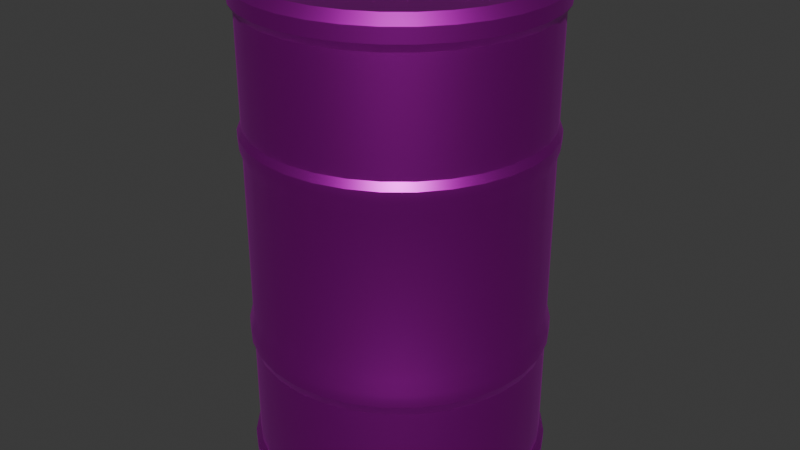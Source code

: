 # Source: rusted_barrel1.blend  (saved by Blender 4.0.36; exported with 4.5.12 LTS)
import bpy
from mathutils import Matrix  # noqa: F401  (used for matrix-valued properties, if any)

bpy.ops.wm.read_factory_settings(use_empty=True)
scene = bpy.context.scene
scene.name = 'Scene'

# ---- collections
col_collection = bpy.data.collections.new('Collection'); scene.collection.children.link(col_collection)

# ---- images (referenced by path relative to the original .blend; pixels are not part of the script)
import os
ASSET_DIR = os.environ.get("B2B_ASSET_DIR", "")  # directory of the original .blend (textures are referenced by path, not embedded)
HERE = os.path.dirname(os.path.abspath(__file__))  # packed textures are extracted next to this script under _unpacked/

def load_image(name, relpath, width, height, colorspace="sRGB"):
    """Load a texture the original file referenced (path relative to the .blend, or extracted next to this script)."""
    p = next((c for c in (os.path.join(HERE, relpath), os.path.join(ASSET_DIR, relpath)) if relpath and os.path.exists(c)), "")
    if p:
        img = bpy.data.images.load(p, check_existing=True)
        img.name = name
    else:  # same state as the original file: an image datablock whose file is absent (Cycles renders it pink)
        img = bpy.data.images.new(name, width, height)
        img.source = "FILE"
        img.filepath = "//" + (relpath or name)
    img.colorspace_settings.name = colorspace
    return img
img_barrel_texture1223_png = load_image('barrel texture1223.png', 'barrel texture1223.png', 1024, 1024, 'sRGB')

# ---- materials (node trees are filled in below, after node groups)
mat_material_001 = bpy.data.materials.new('Material.001')
mat_material_001.use_transparent_shadow = False

# ---- node groups
ng_auto_smooth = bpy.data.node_groups.new('Auto Smooth', 'GeometryNodeTree')
_s = ng_auto_smooth.interface.new_socket(name='Geometry', in_out='OUTPUT', socket_type='NodeSocketGeometry')
_s = ng_auto_smooth.interface.new_socket(name='Geometry', in_out='INPUT', socket_type='NodeSocketGeometry')
_s = ng_auto_smooth.interface.new_socket(name='Angle', in_out='INPUT', socket_type='NodeSocketFloat')
_s.subtype = 'ANGLE'
_s.min_value = 0.0
_s.max_value = 3.142
ng_auto_smooth.is_modifier = True
_N = ng_auto_smooth.nodes; _L = ng_auto_smooth.links
n0 = _N.new('NodeGroupOutput'); n0.name = 'Group Output'; n0.location = (480, -100)
n1 = _N.new('NodeGroupInput'); n1.name = 'Group Input'; n1.location = (-420, -300)
n2 = _N.new('NodeGroupInput'); n2.name = 'Group Input.001'; n2.location = (-60, -100)
n3 = _N.new('GeometryNodeSetShadeSmooth'); n3.name = 'Set Shade Smooth'; n3.location = (120, -100)
n3.domain = 'EDGE'
n4 = _N.new('GeometryNodeSetShadeSmooth'); n4.name = 'Set Shade Smooth.001'; n4.location = (300, -100)
n5 = _N.new('GeometryNodeInputMeshEdgeAngle'); n5.name = 'Edge Angle'; n5.location = (-420, -220)
n6 = _N.new('GeometryNodeInputEdgeSmooth'); n6.name = 'Is Edge Smooth'; n6.location = (-60, -160)
n7 = _N.new('GeometryNodeInputShadeSmooth'); n7.name = 'Is Face Smooth'; n7.location = (-240, -340)
n8 = _N.new('FunctionNodeBooleanMath'); n8.name = 'Boolean Math'; n8.location = (-60, -220)
n9 = _N.new('FunctionNodeCompare'); n9.name = 'Compare'; n9.location = (-240, -180)
n9.operation = 'LESS_EQUAL'
_L.new(n5.outputs[0], n9.inputs[0])
_L.new(n4.outputs[0], n0.inputs[0])
_L.new(n1.outputs[1], n9.inputs[1])
_L.new(n9.outputs[0], n8.inputs[0])
_L.new(n7.outputs[0], n8.inputs[1])
_L.new(n2.outputs[0], n3.inputs[0])
_L.new(n6.outputs[0], n3.inputs[1])
_L.new(n3.outputs[0], n4.inputs[0])
_L.new(n8.outputs[0], n3.inputs[2])
n0.is_active_output = True

# ---- material node trees
mat_material_001.use_nodes = True; mat_material_001.node_tree.nodes.clear()
_N = mat_material_001.node_tree.nodes; _L = mat_material_001.node_tree.links
n0 = _N.new('ShaderNodeBsdfPrincipled'); n0.name = 'Principled BSDF'; n0.location = (10, 300)
n0.inputs[1].default_value = 2.0
n0.inputs[2].default_value = 0.4
n0.inputs[3].default_value = 1.45
n1 = _N.new('ShaderNodeOutputMaterial'); n1.name = 'Material Output'; n1.location = (300, 300)
n2 = _N.new('ShaderNodeTexImage'); n2.name = 'Image Texture'; n2.location = (-280, 280)
n2.image = img_barrel_texture1223_png
_L.new(n0.outputs[0], n1.inputs[0])
_L.new(n2.outputs[0], n0.inputs[0])
n1.is_active_output = True

# ---- world
world_world = bpy.data.worlds.new('World'); scene.world = world_world
world_world.use_nodes = True; world_world.node_tree.nodes.clear()
_N = world_world.node_tree.nodes; _L = world_world.node_tree.links
n0 = _N.new('ShaderNodeOutputWorld'); n0.name = 'World Output'; n0.location = (300, 300)
n1 = _N.new('ShaderNodeBackground'); n1.name = 'Background'; n1.location = (10, 300)
n1.inputs[0].default_value = (0.05088, 0.05088, 0.05088, 1.0)
_L.new(n1.outputs[0], n0.inputs[0])
n0.is_active_output = True
world_world.color = (0.05088, 0.05088, 0.05088)
world_world.use_sun_shadow = False
world_world.sun_shadow_jitter_overblur = 0.0

# ---- meshes
me_cylinder = bpy.data.meshes.new('Cylinder')
me_cylinder.from_pydata([(0.0, 1.0, 0.9099), (0.1951, 0.9808, 0.9099), (0.3827, 0.9239, 0.9099), (0.5556, 0.8315, 0.9099), (0.7071, 0.7071, 0.9099), (0.8315, 0.5556, 0.9099), (0.9239, 0.3827, 0.9099), (0.9808, 0.1951, 0.9099), (1.0, 0.0, 0.9099), (0.9808, -0.1951, 0.9099), (0.9239, -0.3827, 0.9099), (0.8315, -0.5556, 0.9099), (0.7071, -0.7071, 0.9099), (0.5556, -0.8315, 0.9099), (0.3827, -0.9239, 0.9099), (0.1951, -0.9808, 0.9099), (0.0, -1.0, 0.9099), (-0.1951, -0.9808, 0.9099), (-0.3827, -0.9239, 0.9099), (-0.5556, -0.8315, 0.9099), (-0.7071, -0.7071, 0.9099), (-0.8315, -0.5556, 0.9099), (-0.9239, -0.3827, 0.9099), (-0.9808, -0.1951, 0.9099), (-1.0, 0.0, 0.9099), (-0.9808, 0.1951, 0.9099), (-0.9239, 0.3827, 0.9099), (-0.8315, 0.5556, 0.9099), (-0.7071, 0.7071, 0.9099), (-0.5556, 0.8315, 0.9099), (-0.3827, 0.9239, 0.9099), (-0.1951, 0.9808, 0.9099), (0.1951, 0.9808, -0.9258), (0.3827, 0.9239, -0.9258), (0.5556, 0.8315, -0.9258), (0.7071, 0.7071, -0.9258), (0.8315, 0.5556, -0.9258), (0.9239, 0.3827, -0.9258), (0.9808, 0.1951, -0.9258), (1.0, 0.0, -0.9258), (0.9808, -0.1951, -0.9258), (0.9239, -0.3827, -0.9258), (0.8315, -0.5556, -0.9258), (0.7071, -0.7071, -0.9258), (0.5556, -0.8315, -0.9258), (0.3827, -0.9239, -0.9258), (0.1951, -0.9808, -0.9258), (0.0, -1.0, -0.9258), (-0.1951, -0.9808, -0.9258), (-0.3827, -0.9239, -0.9258), (-0.5556, -0.8315, -0.9258), (-0.7071, -0.7071, -0.9258), (-0.8315, -0.5556, -0.9258), (-0.9239, -0.3827, -0.9258), (-0.9808, -0.1951, -0.9258), (-1.0, 0.0, -0.9258), (-0.9808, 0.1951, -0.9258), (-0.9239, 0.3827, -0.9258), (-0.8315, 0.5556, -0.9258), (-0.7071, 0.7071, -0.9258), (-0.5556, 0.8315, -0.9258), (-0.3827, 0.9239, -0.9258), (-0.1951, 0.9808, -0.9258), (0.0, 1.0, -0.9258), (3.013e-11, 1.024, 0.3965), (0.1998, 1.005, 0.3965), (0.392, 0.9463, 0.3965), (0.569, 0.8516, 0.3965), (0.7243, 0.7243, 0.3965), (0.8516, 0.569, 0.3965), (0.9463, 0.392, 0.3965), (1.005, 0.1998, 0.3965), (1.024, -1.205e-10, 0.3965), (1.005, -0.1998, 0.3965), (0.9463, -0.392, 0.3965), (0.8516, -0.569, 0.3965), (0.7243, -0.7243, 0.3965), (0.569, -0.8516, 0.3965), (0.392, -0.9463, 0.3965), (0.1998, -1.005, 0.3965), (3.013e-11, -1.024, 0.3965), (-0.1998, -1.005, 0.3965), (-0.392, -0.9463, 0.3965), (-0.569, -0.8516, 0.3965), (-0.7243, -0.7243, 0.3965), (-0.8516, -0.569, 0.3965), (-0.9463, -0.392, 0.3965), (-1.005, -0.1998, 0.3965), (-1.024, -1.205e-10, 0.3965), (-1.005, 0.1998, 0.3965), (-0.9463, 0.392, 0.3965), (-0.8516, 0.569, 0.3965), (-0.7243, 0.7243, 0.3965), (-0.569, 0.8516, 0.3965), (-0.392, 0.9463, 0.3965), (-0.1998, 1.005, 0.3965), (3.013e-11, 1.024, 0.4344), (0.1998, 1.005, 0.4344), (0.392, 0.9463, 0.4344), (0.569, 0.8516, 0.4344), (0.7243, 0.7243, 0.4344), (0.8516, 0.569, 0.4344), (0.9463, 0.392, 0.4344), (1.005, 0.1998, 0.4344), (1.024, -1.205e-10, 0.4344), (1.005, -0.1998, 0.4344), (0.9463, -0.392, 0.4344), (0.8516, -0.569, 0.4344), (0.7243, -0.7243, 0.4344), (0.569, -0.8516, 0.4344), (0.392, -0.9463, 0.4344), (0.1998, -1.005, 0.4344), (3.013e-11, -1.024, 0.4344), (-0.1998, -1.005, 0.4344), (-0.392, -0.9463, 0.4344), (-0.569, -0.8516, 0.4344), (-0.7243, -0.7243, 0.4344), (-0.8516, -0.569, 0.4344), (-0.9463, -0.392, 0.4344), (-1.005, -0.1998, 0.4344), (-1.024, -1.205e-10, 0.4344), (-1.005, 0.1998, 0.4344), (-0.9463, 0.392, 0.4344), (-0.8516, 0.569, 0.4344), (-0.7243, 0.7243, 0.4344), (-0.569, 0.8516, 0.4344), (-0.392, 0.9463, 0.4344), (-0.1998, 1.005, 0.4344), (0.1951, 0.9808, 0.3458), (0.3827, 0.9239, 0.3458), (0.5556, 0.8315, 0.3458), (0.7071, 0.7071, 0.3458), (0.8315, 0.5556, 0.3458), (0.9239, 0.3827, 0.3458), (0.9808, 0.1951, 0.3458), (1.0, 0.0, 0.3458), (0.9808, -0.1951, 0.3458), (0.9239, -0.3827, 0.3458), (0.8315, -0.5556, 0.3458), (0.7071, -0.7071, 0.3458), (0.5556, -0.8315, 0.3458), (0.3827, -0.9239, 0.3458), (0.1951, -0.9808, 0.3458), (0.0, -1.0, 0.3458), (-0.1951, -0.9808, 0.3458), (-0.3827, -0.9239, 0.3458), (-0.5556, -0.8315, 0.3458), (-0.7071, -0.7071, 0.3458), (-0.8315, -0.5556, 0.3458), (-0.9239, -0.3827, 0.3458), (-0.9808, -0.1951, 0.3458), (-1.0, 0.0, 0.3458), (-0.9808, 0.1951, 0.3458), (-0.9239, 0.3827, 0.3458), (-0.8315, 0.5556, 0.3458), (-0.7071, 0.7071, 0.3458), (-0.5556, 0.8315, 0.3458), (-0.3827, 0.9239, 0.3458), (-0.1951, 0.9808, 0.3458), (0.0, 1.0, 0.3458), (0.1998, 1.005, -0.3867), (0.392, 0.9463, -0.3867), (0.569, 0.8516, -0.3867), (0.7243, 0.7243, -0.3867), (0.8516, 0.569, -0.3867), (0.9463, 0.392, -0.3867), (1.005, 0.1998, -0.3867), (1.024, -1.205e-10, -0.3867), (1.005, -0.1998, -0.3867), (0.9463, -0.392, -0.3867), (0.8516, -0.569, -0.3867), (0.7243, -0.7243, -0.3867), (0.569, -0.8516, -0.3867), (0.392, -0.9463, -0.3867), (0.1998, -1.005, -0.3867), (3.013e-11, -1.024, -0.3867), (-0.1998, -1.005, -0.3867), (-0.392, -0.9463, -0.3867), (-0.569, -0.8516, -0.3867), (-0.7243, -0.7243, -0.3867), (-0.8516, -0.569, -0.3867), (-0.9463, -0.392, -0.3867), (-1.005, -0.1998, -0.3867), (-1.024, -1.205e-10, -0.3867), (-1.005, 0.1998, -0.3867), (-0.9463, 0.392, -0.3867), (-0.8516, 0.569, -0.3867), (-0.7243, 0.7243, -0.3867), (-0.569, 0.8516, -0.3867), (-0.392, 0.9463, -0.3867), (-0.1998, 1.005, -0.3867), (3.013e-11, 1.024, -0.3867), (0.1998, 1.005, -0.4394), (0.392, 0.9463, -0.4394), (0.569, 0.8516, -0.4394), (0.7243, 0.7243, -0.4394), (0.8516, 0.569, -0.4394), (0.9463, 0.392, -0.4394), (1.005, 0.1998, -0.4394), (1.024, -1.205e-10, -0.4394), (1.005, -0.1998, -0.4394), (0.9463, -0.392, -0.4394), (0.8516, -0.569, -0.4394), (0.7243, -0.7243, -0.4394), (0.569, -0.8516, -0.4394), (0.392, -0.9463, -0.4394), (0.1998, -1.005, -0.4394), (3.013e-11, -1.024, -0.4394), (-0.1998, -1.005, -0.4394), (-0.392, -0.9463, -0.4394), (-0.569, -0.8516, -0.4394), (-0.7243, -0.7243, -0.4394), (-0.8516, -0.569, -0.4394), (-0.9463, -0.392, -0.4394), (-1.005, -0.1998, -0.4394), (-1.024, -1.205e-10, -0.4394), (-1.005, 0.1998, -0.4394), (-0.9463, 0.392, -0.4394), (-0.8516, 0.569, -0.4394), (-0.7243, 0.7243, -0.4394), (-0.569, 0.8516, -0.4394), (-0.392, 0.9463, -0.4394), (-0.1998, 1.005, -0.4394), (3.013e-11, 1.024, -0.4394), (0.0, 1.0, -0.3301), (0.1951, 0.9808, -0.3301), (0.3827, 0.9239, -0.3301), (0.5556, 0.8315, -0.3301), (0.7071, 0.7071, -0.3301), (0.8315, 0.5556, -0.3301), (0.9239, 0.3827, -0.3301), (0.9808, 0.1951, -0.3301), (1.0, 0.0, -0.3301), (0.9808, -0.1951, -0.3301), (0.9239, -0.3827, -0.3301), (0.8315, -0.5556, -0.3301), (0.7071, -0.7071, -0.3301), (0.5556, -0.8315, -0.3301), (0.3827, -0.9239, -0.3301), (0.1951, -0.9808, -0.3301), (0.0, -1.0, -0.3301), (-0.1951, -0.9808, -0.3301), (-0.3827, -0.9239, -0.3301), (-0.5556, -0.8315, -0.3301), (-0.7071, -0.7071, -0.3301), (-0.8315, -0.5556, -0.3301), (-0.9239, -0.3827, -0.3301), (-0.9808, -0.1951, -0.3301), (-1.0, 0.0, -0.3301), (-0.9808, 0.1951, -0.3301), (-0.9239, 0.3827, -0.3301), (-0.8315, 0.5556, -0.3301), (-0.7071, 0.7071, -0.3301), (-0.5556, 0.8315, -0.3301), (-0.3827, 0.9239, -0.3301), (-0.1951, 0.9808, -0.3301), (0.1951, 0.9808, -0.4792), (0.3827, 0.9239, -0.4792), (0.5556, 0.8315, -0.4792), (0.7071, 0.7071, -0.4792), (0.8315, 0.5556, -0.4792), (0.9239, 0.3827, -0.4792), (0.9808, 0.1951, -0.4792), (1.0, 0.0, -0.4792), (0.9808, -0.1951, -0.4792), (0.9239, -0.3827, -0.4792), (0.8315, -0.5556, -0.4792), (0.7071, -0.7071, -0.4792), (0.5556, -0.8315, -0.4792), (0.3827, -0.9239, -0.4792), (0.1951, -0.9808, -0.4792), (0.0, -1.0, -0.4792), (-0.1951, -0.9808, -0.4792), (-0.3827, -0.9239, -0.4792), (-0.5556, -0.8315, -0.4792), (-0.7071, -0.7071, -0.4792), (-0.8315, -0.5556, -0.4792), (-0.9239, -0.3827, -0.4792), (-0.9808, -0.1951, -0.4792), (-1.0, 0.0, -0.4792), (-0.9808, 0.1951, -0.4792), (-0.9239, 0.3827, -0.4792), (-0.8315, 0.5556, -0.4792), (-0.7071, 0.7071, -0.4792), (-0.5556, 0.8315, -0.4792), (-0.3827, 0.9239, -0.4792), (-0.1951, 0.9808, -0.4792), (0.0, 1.0, -0.4792), (0.0, 1.0, 0.4661), (0.1951, 0.9808, 0.4661), (0.3827, 0.9239, 0.4661), (0.5556, 0.8315, 0.4661), (0.7071, 0.7071, 0.4661), (0.8315, 0.5556, 0.4661), (0.9239, 0.3827, 0.4661), (0.9808, 0.1951, 0.4661), (1.0, 0.0, 0.4661), (0.9808, -0.1951, 0.4661), (0.9239, -0.3827, 0.4661), (0.8315, -0.5556, 0.4661), (0.7071, -0.7071, 0.4661), (0.5556, -0.8315, 0.4661), (0.3827, -0.9239, 0.4661), (0.1951, -0.9808, 0.4661), (0.0, -1.0, 0.4661), (-0.1951, -0.9808, 0.4661), (-0.3827, -0.9239, 0.4661), (-0.5556, -0.8315, 0.4661), (-0.7071, -0.7071, 0.4661), (-0.8315, -0.5556, 0.4661), (-0.9239, -0.3827, 0.4661), (-0.9808, -0.1951, 0.4661), (-1.0, 0.0, 0.4661), (-0.9808, 0.1951, 0.4661), (-0.9239, 0.3827, 0.4661), (-0.8315, 0.5556, 0.4661), (-0.7071, 0.7071, 0.4661), (-0.5556, 0.8315, 0.4661), (-0.3827, 0.9239, 0.4661), (-0.1951, 0.9808, 0.4661), (2.975e-10, 0.9736, -1.035), (1.393e-10, 0.9784, 1.036), (0.1899, 0.9549, -1.035), (0.1909, 0.9596, 1.036), (0.3726, 0.8995, -1.035), (0.3744, 0.904, 1.036), (0.5409, 0.8095, -1.035), (0.5436, 0.8135, 1.036), (0.6885, 0.6885, -1.035), (0.6919, 0.6919, 1.036), (0.8095, 0.5409, -1.035), (0.8135, 0.5436, 1.036), (0.8995, 0.3726, -1.035), (0.904, 0.3744, 1.036), (0.9549, 0.1899, -1.035), (0.9596, 0.1909, 1.036), (0.9736, -6.677e-10, -1.035), (0.9784, -7.123e-10, 1.036), (0.9549, -0.1899, -1.035), (0.9596, -0.1909, 1.036), (0.8995, -0.3726, -1.035), (0.904, -0.3744, 1.036), (0.8095, -0.5409, -1.035), (0.8135, -0.5436, 1.036), (0.6885, -0.6885, -1.035), (0.6919, -0.6919, 1.036), (0.5409, -0.8095, -1.035), (0.5436, -0.8135, 1.036), (0.3726, -0.8995, -1.035), (0.3744, -0.904, 1.036), (0.1899, -0.9549, -1.035), (0.1909, -0.9596, 1.036), (2.975e-10, -0.9736, -1.035), (1.393e-10, -0.9784, 1.036), (-0.1899, -0.9549, -1.035), (-0.1909, -0.9596, 1.036), (-0.3726, -0.8995, -1.035), (-0.3744, -0.904, 1.036), (-0.5409, -0.8095, -1.035), (-0.5436, -0.8135, 1.036), (-0.6885, -0.6885, -1.035), (-0.6919, -0.6919, 1.036), (-0.8095, -0.5409, -1.035), (-0.8135, -0.5436, 1.036), (-0.8995, -0.3726, -1.035), (-0.904, -0.3744, 1.036), (-0.9549, -0.1899, -1.035), (-0.9596, -0.1909, 1.036), (-0.9736, -6.677e-10, -1.035), (-0.9784, -7.123e-10, 1.036), (-0.9549, 0.1899, -1.035), (-0.9596, 0.1909, 1.036), (-0.8995, 0.3726, -1.035), (-0.904, 0.3744, 1.036), (-0.8095, 0.5409, -1.035), (-0.8135, 0.5436, 1.036), (-0.6885, 0.6885, -1.035), (-0.6919, 0.6919, 1.036), (-0.5409, 0.8095, -1.035), (-0.5436, 0.8135, 1.036), (-0.3726, 0.8995, -1.035), (-0.3744, 0.904, 1.036), (-0.1899, 0.9549, -1.035), (-0.1909, 0.9596, 1.036), (2.196e-10, 1.035, 0.9423), (0.202, 1.015, 0.9423), (0.3962, 0.9566, 0.9423), (0.5752, 0.8609, 0.9423), (0.7321, 0.7321, 0.9423), (0.8609, 0.5752, 0.9423), (0.9566, 0.3962, 0.9423), (1.015, 0.202, 0.9423), (1.035, -1.757e-10, 0.9423), (1.015, -0.202, 0.9423), (0.9566, -0.3962, 0.9423), (0.8609, -0.5752, 0.9423), (0.7321, -0.7321, 0.9423), (0.5752, -0.8609, 0.9423), (0.3962, -0.9566, 0.9423), (0.202, -1.015, 0.9423), (2.196e-10, -1.035, 0.9423), (-0.202, -1.015, 0.9423), (-0.3962, -0.9566, 0.9423), (-0.5752, -0.8609, 0.9423), (-0.7321, -0.7321, 0.9423), (-0.8609, -0.5752, 0.9423), (-0.9566, -0.3962, 0.9423), (-1.015, -0.202, 0.9423), (-1.035, -1.757e-10, 0.9423), (-1.015, 0.202, 0.9423), (-0.9566, 0.3962, 0.9423), (-0.8609, 0.5752, 0.9423), (-0.7321, 0.7321, 0.9423), (-0.5752, 0.8609, 0.9423), (-0.3962, 0.9566, 0.9423), (-0.202, 1.015, 0.9423), (0.202, 1.015, -0.9584), (0.3962, 0.9566, -0.9584), (0.5752, 0.8609, -0.9584), (0.7321, 0.7321, -0.9584), (0.8609, 0.5752, -0.9584), (0.9566, 0.3962, -0.9584), (1.015, 0.202, -0.9584), (1.035, -1.757e-10, -0.9584), (1.015, -0.202, -0.9584), (0.9566, -0.3962, -0.9584), (0.8609, -0.5752, -0.9584), (0.7321, -0.7321, -0.9584), (0.5752, -0.8609, -0.9584), (0.3962, -0.9566, -0.9584), (0.202, -1.015, -0.9584), (2.196e-10, -1.035, -0.9584), (-0.202, -1.015, -0.9584), (-0.3962, -0.9566, -0.9584), (-0.5752, -0.8609, -0.9584), (-0.7321, -0.7321, -0.9584), (-0.8609, -0.5752, -0.9584), (-0.9566, -0.3962, -0.9584), (-1.015, -0.202, -0.9584), (-1.035, -1.757e-10, -0.9584), (-1.015, 0.202, -0.9584), (-0.9566, 0.3962, -0.9584), (-0.8609, 0.5752, -0.9584), (-0.7321, 0.7321, -0.9584), (-0.5752, 0.8609, -0.9584), (-0.3962, 0.9566, -0.9584), (-0.202, 1.015, -0.9584), (2.196e-10, 1.035, -0.9584), (2.196e-10, 1.035, 0.999), (0.202, 1.015, 0.999), (0.3962, 0.9566, 0.999), (0.5752, 0.8609, 0.999), (0.7321, 0.7321, 0.999), (0.8609, 0.5752, 0.999), (0.9566, 0.3962, 0.999), (1.015, 0.202, 0.999), (1.035, -1.757e-10, 0.999), (1.015, -0.202, 0.999), (0.9566, -0.3962, 0.999), (0.8609, -0.5752, 0.999), (0.7321, -0.7321, 0.999), (0.5752, -0.8609, 0.999), (0.3962, -0.9566, 0.999), (0.202, -1.015, 0.999), (2.196e-10, -1.035, 0.999), (-0.202, -1.015, 0.999), (-0.3962, -0.9566, 0.999), (-0.5752, -0.8609, 0.999), (-0.7321, -0.7321, 0.999), (-0.8609, -0.5752, 0.999), (-0.9566, -0.3962, 0.999), (-1.015, -0.202, 0.999), (-1.035, -1.757e-10, 0.999), (-1.015, 0.202, 0.999), (-0.9566, 0.3962, 0.999), (-0.8609, 0.5752, 0.999), (-0.7321, 0.7321, 0.999), (-0.5752, 0.8609, 0.999), (-0.3962, 0.9566, 0.999), (-0.202, 1.015, 0.999), (1.645e-09, 0.9343, 1.036), (0.1823, 0.9164, 1.036), (0.3576, 0.8632, 1.036), (0.5191, 0.7769, 1.036), (0.6607, 0.6607, 1.036), (0.7769, 0.5191, 1.036), (0.8632, 0.3576, 1.036), (0.9164, 0.1823, 1.036), (0.9343, -9.041e-10, 1.036), (0.9164, -0.1823, 1.036), (0.8632, -0.3576, 1.036), (0.7769, -0.5191, 1.036), (0.6607, -0.6607, 1.036), (0.5191, -0.7769, 1.036), (0.3576, -0.8632, 1.036), (0.1823, -0.9164, 1.036), (1.645e-09, -0.9343, 1.036), (-0.1823, -0.9164, 1.036), (-0.3576, -0.8632, 1.036), (-0.5191, -0.7769, 1.036), (-0.6607, -0.6607, 1.036), (-0.7769, -0.5191, 1.036), (-0.8632, -0.3576, 1.036), (-0.9164, -0.1823, 1.036), (-0.9343, -9.041e-10, 1.036), (-0.9164, 0.1823, 1.036), (-0.8632, 0.3576, 1.036), (-0.7769, 0.5191, 1.036), (-0.6607, 0.6607, 1.036), (-0.5191, 0.7769, 1.036), (-0.3576, 0.8632, 1.036), (-0.1823, 0.9164, 1.036), (3.43e-09, 0.9343, 1.002), (0.1823, 0.9164, 1.002), (0.3576, 0.8632, 1.002), (0.5191, 0.7769, 1.002), (0.6607, 0.6607, 1.002), (0.7769, 0.5191, 1.002), (0.8632, 0.3576, 1.002), (0.9164, 0.1823, 1.002), (0.9343, -9.041e-10, 1.002), (0.9164, -0.1823, 1.002), (0.8632, -0.3576, 1.002), (0.7769, -0.5191, 1.002), (0.6607, -0.6607, 1.002), (0.5191, -0.7769, 1.002), (0.3576, -0.8632, 1.002), (0.1823, -0.9164, 1.002), (3.43e-09, -0.9343, 1.002), (-0.1823, -0.9164, 1.002), (-0.3576, -0.8632, 1.002), (-0.5191, -0.7769, 1.002), (-0.6607, -0.6607, 1.002), (-0.7769, -0.5191, 1.002), (-0.8632, -0.3576, 1.002), (-0.9164, -0.1823, 1.002), (-0.9343, -9.041e-10, 1.002), (-0.9164, 0.1823, 1.002), (-0.8632, 0.3576, 1.002), (-0.7769, 0.5191, 1.002), (-0.6607, 0.6607, 1.002), (-0.5191, 0.7769, 1.002), (-0.3576, 0.8632, 1.002), (-0.1823, 0.9164, 1.002), (0.202, 1.015, -0.9968), (0.3962, 0.9566, -0.9968), (0.5752, 0.8609, -0.9968), (0.7321, 0.7321, -0.9968), (0.8609, 0.5752, -0.9968), (0.9566, 0.3962, -0.9968), (1.015, 0.202, -0.9968), (1.035, -1.757e-10, -0.9968), (1.015, -0.202, -0.9968), (0.9566, -0.3962, -0.9968), (0.8609, -0.5752, -0.9968), (0.7321, -0.7321, -0.9968), (0.5752, -0.8609, -0.9968), (0.3962, -0.9566, -0.9968), (0.202, -1.015, -0.9968), (2.196e-10, -1.035, -0.9968), (-0.202, -1.015, -0.9968), (-0.3962, -0.9566, -0.9968), (-0.5752, -0.8609, -0.9968), (-0.7321, -0.7321, -0.9968), (-0.8609, -0.5752, -0.9968), (-0.9566, -0.3962, -0.9968), (-1.015, -0.202, -0.9968), (-1.035, -1.757e-10, -0.9968), (-1.015, 0.202, -0.9968), (-0.9566, 0.3962, -0.9968), (-0.8609, 0.5752, -0.9968), (-0.7321, 0.7321, -0.9968), (-0.5752, 0.8609, -0.9968), (-0.3962, 0.9566, -0.9968), (-0.202, 1.015, -0.9968), (2.196e-10, 1.035, -0.9968), (1.449e-09, 0.9366, -1.008), (0.1827, 0.9186, -1.008), (0.3584, 0.8653, -1.008), (0.5204, 0.7788, -1.008), (0.6623, 0.6623, -1.008), (0.7788, 0.5204, -1.008), (0.8653, 0.3584, -1.008), (0.9186, 0.1827, -1.008), (0.9366, -2.65e-10, -1.008), (0.9186, -0.1827, -1.008), (0.8653, -0.3584, -1.008), (0.7788, -0.5204, -1.008), (0.6623, -0.6623, -1.008), (0.5204, -0.7788, -1.008), (0.3584, -0.8653, -1.008), (0.1827, -0.9186, -1.008), (1.449e-09, -0.9366, -1.008), (-0.1827, -0.9186, -1.008), (-0.3584, -0.8653, -1.008), (-0.5204, -0.7788, -1.008), (-0.6623, -0.6623, -1.008), (-0.7788, -0.5204, -1.008), (-0.8653, -0.3584, -1.008), (-0.9186, -0.1827, -1.008), (-0.9366, -2.65e-10, -1.008), (-0.9186, 0.1827, -1.008), (-0.8653, 0.3584, -1.008), (-0.7788, 0.5204, -1.008), (-0.6623, 0.6623, -1.008), (-0.5204, 0.7788, -1.008), (-0.3584, 0.8653, -1.008), (-0.1827, 0.9186, -1.008)], [], [(21, 20, 404, 405), (56, 57, 441, 440), (22, 21, 405, 406), (55, 56, 440, 439), (23, 22, 406, 407), (54, 55, 439, 438), (24, 23, 407, 408), (53, 54, 438, 437), (25, 24, 408, 409), (52, 53, 437, 436), (26, 25, 409, 410), (51, 52, 436, 435), (27, 26, 410, 411), (1, 0, 384, 385), (50, 51, 435, 434), (28, 27, 411, 412), (2, 1, 385, 386), (49, 50, 434, 433), (29, 28, 412, 413), (3, 2, 386, 387), (48, 49, 433, 432), (30, 29, 413, 414), (4, 3, 387, 388), (47, 48, 432, 431), (31, 30, 414, 415), (5, 4, 388, 389), (46, 47, 431, 430), (0, 31, 415, 384), (6, 5, 389, 390), (45, 46, 430, 429), (7, 6, 390, 391), (44, 45, 429, 428), (319, 31, 0, 288), (318, 30, 31, 319), (317, 29, 30, 318), (316, 28, 29, 317), (315, 27, 28, 316), (314, 26, 27, 315), (313, 25, 26, 314), (312, 24, 25, 313), (311, 23, 24, 312), (310, 22, 23, 311), (309, 21, 22, 310), (308, 20, 21, 309), (307, 19, 20, 308), (306, 18, 19, 307), (305, 17, 18, 306), (304, 16, 17, 305), (303, 15, 16, 304), (302, 14, 15, 303), (301, 13, 14, 302), (300, 12, 13, 301), (299, 11, 12, 300), (298, 10, 11, 299), (297, 9, 10, 298), (296, 8, 9, 297), (295, 7, 8, 296), (294, 6, 7, 295), (293, 5, 6, 294), (292, 4, 5, 293), (291, 3, 4, 292), (290, 2, 3, 291), (289, 1, 2, 290), (288, 0, 1, 289), (8, 7, 391, 392), (43, 44, 428, 427), (9, 8, 392, 393), (42, 43, 427, 426), (10, 9, 393, 394), (41, 42, 426, 425), (11, 10, 394, 395), (40, 41, 425, 424), (12, 11, 395, 396), (39, 40, 424, 423), (13, 12, 396, 397), (38, 39, 423, 422), (14, 13, 397, 398), (37, 38, 422, 421), (15, 14, 398, 399), (36, 37, 421, 420), (62, 63, 447, 446), (16, 15, 399, 400), (35, 36, 420, 419), (61, 62, 446, 445), (17, 16, 400, 401), (34, 35, 419, 418), (60, 61, 445, 444), (18, 17, 401, 402), (33, 34, 418, 417), (59, 60, 444, 443), (19, 18, 402, 403), (32, 33, 417, 416), (58, 59, 443, 442), (20, 19, 403, 404), (63, 32, 416, 447), (57, 58, 442, 441), (159, 64, 65, 128), (128, 65, 66, 129), (129, 66, 67, 130), (130, 67, 68, 131), (131, 68, 69, 132), (132, 69, 70, 133), (133, 70, 71, 134), (134, 71, 72, 135), (135, 72, 73, 136), (136, 73, 74, 137), (137, 74, 75, 138), (138, 75, 76, 139), (139, 76, 77, 140), (140, 77, 78, 141), (141, 78, 79, 142), (142, 79, 80, 143), (143, 80, 81, 144), (144, 81, 82, 145), (145, 82, 83, 146), (146, 83, 84, 147), (147, 84, 85, 148), (148, 85, 86, 149), (149, 86, 87, 150), (150, 87, 88, 151), (151, 88, 89, 152), (152, 89, 90, 153), (153, 90, 91, 154), (154, 91, 92, 155), (155, 92, 93, 156), (156, 93, 94, 157), (157, 94, 95, 158), (158, 95, 64, 159), (64, 96, 97, 65), (65, 97, 98, 66), (66, 98, 99, 67), (67, 99, 100, 68), (68, 100, 101, 69), (69, 101, 102, 70), (70, 102, 103, 71), (71, 103, 104, 72), (72, 104, 105, 73), (73, 105, 106, 74), (74, 106, 107, 75), (75, 107, 108, 76), (76, 108, 109, 77), (77, 109, 110, 78), (78, 110, 111, 79), (79, 111, 112, 80), (80, 112, 113, 81), (81, 113, 114, 82), (82, 114, 115, 83), (83, 115, 116, 84), (84, 116, 117, 85), (85, 117, 118, 86), (86, 118, 119, 87), (87, 119, 120, 88), (88, 120, 121, 89), (89, 121, 122, 90), (90, 122, 123, 91), (91, 123, 124, 92), (92, 124, 125, 93), (93, 125, 126, 94), (94, 126, 127, 95), (95, 127, 96, 64), (255, 158, 159, 224), (254, 157, 158, 255), (253, 156, 157, 254), (252, 155, 156, 253), (251, 154, 155, 252), (250, 153, 154, 251), (249, 152, 153, 250), (248, 151, 152, 249), (247, 150, 151, 248), (246, 149, 150, 247), (245, 148, 149, 246), (244, 147, 148, 245), (243, 146, 147, 244), (242, 145, 146, 243), (241, 144, 145, 242), (240, 143, 144, 241), (239, 142, 143, 240), (238, 141, 142, 239), (237, 140, 141, 238), (236, 139, 140, 237), (235, 138, 139, 236), (234, 137, 138, 235), (233, 136, 137, 234), (232, 135, 136, 233), (231, 134, 135, 232), (230, 133, 134, 231), (229, 132, 133, 230), (228, 131, 132, 229), (227, 130, 131, 228), (226, 129, 130, 227), (225, 128, 129, 226), (224, 159, 128, 225), (223, 191, 160, 192), (192, 160, 161, 193), (193, 161, 162, 194), (194, 162, 163, 195), (195, 163, 164, 196), (196, 164, 165, 197), (197, 165, 166, 198), (198, 166, 167, 199), (199, 167, 168, 200), (200, 168, 169, 201), (201, 169, 170, 202), (202, 170, 171, 203), (203, 171, 172, 204), (204, 172, 173, 205), (205, 173, 174, 206), (206, 174, 175, 207), (207, 175, 176, 208), (208, 176, 177, 209), (209, 177, 178, 210), (210, 178, 179, 211), (211, 179, 180, 212), (212, 180, 181, 213), (213, 181, 182, 214), (214, 182, 183, 215), (215, 183, 184, 216), (216, 184, 185, 217), (217, 185, 186, 218), (218, 186, 187, 219), (219, 187, 188, 220), (220, 188, 189, 221), (221, 189, 190, 222), (222, 190, 191, 223), (286, 222, 223, 287), (285, 221, 222, 286), (284, 220, 221, 285), (283, 219, 220, 284), (282, 218, 219, 283), (281, 217, 218, 282), (280, 216, 217, 281), (279, 215, 216, 280), (278, 214, 215, 279), (277, 213, 214, 278), (276, 212, 213, 277), (275, 211, 212, 276), (274, 210, 211, 275), (273, 209, 210, 274), (272, 208, 209, 273), (271, 207, 208, 272), (270, 206, 207, 271), (269, 205, 206, 270), (268, 204, 205, 269), (267, 203, 204, 268), (266, 202, 203, 267), (265, 201, 202, 266), (264, 200, 201, 265), (263, 199, 200, 264), (262, 198, 199, 263), (261, 197, 198, 262), (260, 196, 197, 261), (259, 195, 196, 260), (258, 194, 195, 259), (257, 193, 194, 258), (256, 192, 193, 257), (287, 223, 192, 256), (191, 224, 225, 160), (160, 225, 226, 161), (161, 226, 227, 162), (162, 227, 228, 163), (163, 228, 229, 164), (164, 229, 230, 165), (165, 230, 231, 166), (166, 231, 232, 167), (167, 232, 233, 168), (168, 233, 234, 169), (169, 234, 235, 170), (170, 235, 236, 171), (171, 236, 237, 172), (172, 237, 238, 173), (173, 238, 239, 174), (174, 239, 240, 175), (175, 240, 241, 176), (176, 241, 242, 177), (177, 242, 243, 178), (178, 243, 244, 179), (179, 244, 245, 180), (180, 245, 246, 181), (181, 246, 247, 182), (182, 247, 248, 183), (183, 248, 249, 184), (184, 249, 250, 185), (185, 250, 251, 186), (186, 251, 252, 187), (187, 252, 253, 188), (188, 253, 254, 189), (189, 254, 255, 190), (190, 255, 224, 191), (63, 287, 256, 32), (32, 256, 257, 33), (33, 257, 258, 34), (34, 258, 259, 35), (35, 259, 260, 36), (36, 260, 261, 37), (37, 261, 262, 38), (38, 262, 263, 39), (39, 263, 264, 40), (40, 264, 265, 41), (41, 265, 266, 42), (42, 266, 267, 43), (43, 267, 268, 44), (44, 268, 269, 45), (45, 269, 270, 46), (46, 270, 271, 47), (47, 271, 272, 48), (48, 272, 273, 49), (49, 273, 274, 50), (50, 274, 275, 51), (51, 275, 276, 52), (52, 276, 277, 53), (53, 277, 278, 54), (54, 278, 279, 55), (55, 279, 280, 56), (56, 280, 281, 57), (57, 281, 282, 58), (58, 282, 283, 59), (59, 283, 284, 60), (60, 284, 285, 61), (61, 285, 286, 62), (62, 286, 287, 63), (96, 288, 289, 97), (97, 289, 290, 98), (98, 290, 291, 99), (99, 291, 292, 100), (100, 292, 293, 101), (101, 293, 294, 102), (102, 294, 295, 103), (103, 295, 296, 104), (104, 296, 297, 105), (105, 297, 298, 106), (106, 298, 299, 107), (107, 299, 300, 108), (108, 300, 301, 109), (109, 301, 302, 110), (110, 302, 303, 111), (111, 303, 304, 112), (112, 304, 305, 113), (113, 305, 306, 114), (114, 306, 307, 115), (115, 307, 308, 116), (116, 308, 309, 117), (117, 309, 310, 118), (118, 310, 311, 119), (119, 311, 312, 120), (120, 312, 313, 121), (121, 313, 314, 122), (122, 314, 315, 123), (123, 315, 316, 124), (124, 316, 317, 125), (125, 317, 318, 126), (126, 318, 319, 127), (127, 319, 288, 96), (448, 321, 323, 449), (449, 323, 325, 450), (450, 325, 327, 451), (451, 327, 329, 452), (452, 329, 331, 453), (453, 331, 333, 454), (454, 333, 335, 455), (455, 335, 337, 456), (456, 337, 339, 457), (457, 339, 341, 458), (458, 341, 343, 459), (459, 343, 345, 460), (460, 345, 347, 461), (461, 347, 349, 462), (462, 349, 351, 463), (463, 351, 353, 464), (464, 353, 355, 465), (465, 355, 357, 466), (466, 357, 359, 467), (467, 359, 361, 468), (468, 361, 363, 469), (469, 363, 365, 470), (470, 365, 367, 471), (471, 367, 369, 472), (472, 369, 371, 473), (473, 371, 373, 474), (474, 373, 375, 475), (475, 375, 377, 476), (476, 377, 379, 477), (477, 379, 381, 478), (327, 325, 482, 483), (478, 381, 383, 479), (479, 383, 321, 448), (378, 380, 606, 605), (575, 447, 416, 544), (544, 416, 417, 545), (545, 417, 418, 546), (546, 418, 419, 547), (547, 419, 420, 548), (548, 420, 421, 549), (549, 421, 422, 550), (550, 422, 423, 551), (551, 423, 424, 552), (552, 424, 425, 553), (553, 425, 426, 554), (554, 426, 427, 555), (555, 427, 428, 556), (556, 428, 429, 557), (557, 429, 430, 558), (558, 430, 431, 559), (559, 431, 432, 560), (560, 432, 433, 561), (561, 433, 434, 562), (562, 434, 435, 563), (563, 435, 436, 564), (564, 436, 437, 565), (565, 437, 438, 566), (566, 438, 439, 567), (567, 439, 440, 568), (568, 440, 441, 569), (569, 441, 442, 570), (570, 442, 443, 571), (571, 443, 444, 572), (572, 444, 445, 573), (573, 445, 446, 574), (574, 446, 447, 575), (415, 479, 448, 384), (414, 478, 479, 415), (413, 477, 478, 414), (412, 476, 477, 413), (411, 475, 476, 412), (410, 474, 475, 411), (409, 473, 474, 410), (408, 472, 473, 409), (407, 471, 472, 408), (406, 470, 471, 407), (405, 469, 470, 406), (404, 468, 469, 405), (403, 467, 468, 404), (402, 466, 467, 403), (401, 465, 466, 402), (400, 464, 465, 401), (399, 463, 464, 400), (398, 462, 463, 399), (397, 461, 462, 398), (396, 460, 461, 397), (395, 459, 460, 396), (394, 458, 459, 395), (393, 457, 458, 394), (392, 456, 457, 393), (391, 455, 456, 392), (390, 454, 455, 391), (389, 453, 454, 390), (388, 452, 453, 389), (387, 451, 452, 388), (386, 450, 451, 387), (385, 449, 450, 386), (384, 448, 449, 385), (501, 500, 532, 533), (345, 343, 491, 492), (363, 361, 500, 501), (381, 379, 509, 510), (337, 335, 487, 488), (355, 353, 496, 497), (373, 371, 505, 506), (329, 327, 483, 484), (347, 345, 492, 493), (365, 363, 501, 502), (383, 381, 510, 511), (339, 337, 488, 489), (357, 355, 497, 498), (375, 373, 506, 507), (331, 329, 484, 485), (349, 347, 493, 494), (367, 365, 502, 503), (323, 321, 480, 481), (321, 383, 511, 480), (341, 339, 489, 490), (359, 357, 498, 499), (377, 375, 507, 508), (333, 331, 485, 486), (351, 349, 494, 495), (369, 367, 503, 504), (325, 323, 481, 482), (343, 341, 490, 491), (361, 359, 499, 500), (379, 377, 508, 509), (335, 333, 486, 487), (353, 351, 495, 496), (371, 369, 504, 505), (513, 512, 543, 542, 541, 540, 539, 538, 537, 536, 535, 534, 533, 532, 531, 530, 529, 528, 527, 526, 525, 524, 523, 522, 521, 520, 519, 518, 517, 516, 515, 514), (488, 487, 519, 520), (502, 501, 533, 534), (489, 488, 520, 521), (503, 502, 534, 535), (490, 489, 521, 522), (504, 503, 535, 536), (491, 490, 522, 523), (505, 504, 536, 537), (492, 491, 523, 524), (506, 505, 537, 538), (493, 492, 524, 525), (507, 506, 538, 539), (494, 493, 525, 526), (481, 480, 512, 513), (508, 507, 539, 540), (495, 494, 526, 527), (482, 481, 513, 514), (509, 508, 540, 541), (496, 495, 527, 528), (483, 482, 514, 515), (510, 509, 541, 542), (497, 496, 528, 529), (484, 483, 515, 516), (511, 510, 542, 543), (498, 497, 529, 530), (485, 484, 516, 517), (480, 511, 543, 512), (499, 498, 530, 531), (486, 485, 517, 518), (500, 499, 531, 532), (487, 486, 518, 519), (382, 574, 575, 320), (380, 573, 574, 382), (378, 572, 573, 380), (376, 571, 572, 378), (374, 570, 571, 376), (372, 569, 570, 374), (370, 568, 569, 372), (368, 567, 568, 370), (366, 566, 567, 368), (364, 565, 566, 366), (362, 564, 565, 364), (360, 563, 564, 362), (358, 562, 563, 360), (356, 561, 562, 358), (354, 560, 561, 356), (352, 559, 560, 354), (350, 558, 559, 352), (348, 557, 558, 350), (346, 556, 557, 348), (344, 555, 556, 346), (342, 554, 555, 344), (340, 553, 554, 342), (338, 552, 553, 340), (336, 551, 552, 338), (334, 550, 551, 336), (332, 549, 550, 334), (330, 548, 549, 332), (328, 547, 548, 330), (326, 546, 547, 328), (324, 545, 546, 326), (322, 544, 545, 324), (320, 575, 544, 322), (576, 577, 578, 579, 580, 581, 582, 583, 584, 585, 586, 587, 588, 589, 590, 591, 592, 593, 594, 595, 596, 597, 598, 599, 600, 601, 602, 603, 604, 605, 606, 607), (334, 336, 584, 583), (352, 354, 593, 592), (370, 372, 602, 601), (326, 328, 580, 579), (344, 346, 589, 588), (362, 364, 598, 597), (380, 382, 607, 606), (336, 338, 585, 584), (354, 356, 594, 593), (372, 374, 603, 602), (328, 330, 581, 580), (346, 348, 590, 589), (364, 366, 599, 598), (320, 322, 577, 576), (382, 320, 576, 607), (338, 340, 586, 585), (356, 358, 595, 594), (374, 376, 604, 603), (330, 332, 582, 581), (348, 350, 591, 590), (366, 368, 600, 599), (322, 324, 578, 577), (340, 342, 587, 586), (358, 360, 596, 595), (376, 378, 605, 604), (332, 334, 583, 582), (350, 352, 592, 591), (368, 370, 601, 600), (324, 326, 579, 578), (342, 344, 588, 587), (360, 362, 597, 596)])
me_cylinder.polygons.foreach_set('use_smooth', [True] * 578)
_uv = me_cylinder.uv_layers.new(name='UVMap')
_uv.uv.foreach_set('vector', [0.3438, 0.9775, 0.375, 0.9775, 0.375, 0.9775, 0.3438, 0.9775, 0.2188, 0.5186, 0.1875, 0.5186, 0.1875, 0.5186, 0.2188, 0.5186, 0.3125, 0.9775, 0.3438, 0.9775, 0.3438, 0.9775, 0.3125, 0.9775, 0.25, 0.5186, 0.2188, 0.5186, 0.2188, 0.5186, 0.25, 0.5186, 0.2812, 0.9775, 0.3125, 0.9775, 0.3125, 0.9775, 0.2812, 0.9775, 0.2812, 0.5186, 0.25, 0.5186, 0.25, 0.5186, 0.2812, 0.5186, 0.25, 0.9775, 0.2812, 0.9775, 0.2812, 0.9775, 0.25, 0.9775, 0.3125, 0.5186, 0.2812, 0.5186, 0.2812, 0.5186, 0.3125, 0.5186, 0.2188, 0.9775, 0.25, 0.9775, 0.25, 0.9775, 0.2188, 0.9775, 0.3438, 0.5186, 0.3125, 0.5186, 0.3125, 0.5186, 0.3438, 0.5186, 0.1875, 0.9775, 0.2188, 0.9775, 0.2188, 0.9775, 0.1875, 0.9775, 0.375, 0.5186, 0.3438, 0.5186, 0.3438, 0.5186, 0.375, 0.5186, 0.1562, 0.9775, 0.1875, 0.9775, 0.1875, 0.9775, 0.1562, 0.9775, 0.9688, 0.9775, 1.0, 0.9775, 1.0, 0.9775, 0.9688, 0.9775, 0.4062, 0.5186, 0.375, 0.5186, 0.375, 0.5186, 0.4062, 0.5186, 0.125, 0.9775, 0.1562, 0.9775, 0.1562, 0.9775, 0.125, 0.9775, 0.9375, 0.9775, 0.9688, 0.9775, 0.9688, 0.9775, 0.9375, 0.9775, 0.4375, 0.5186, 0.4062, 0.5186, 0.4062, 0.5186, 0.4375, 0.5186, 0.09375, 0.9775, 0.125, 0.9775, 0.125, 0.9775, 0.09375, 0.9775, 0.9062, 0.9775, 0.9375, 0.9775, 0.9375, 0.9775, 0.9062, 0.9775, 0.4688, 0.5186, 0.4375, 0.5186, 0.4375, 0.5186, 0.4688, 0.5186, 0.0625, 0.9775, 0.09375, 0.9775, 0.09375, 0.9775, 0.0625, 0.9775, 0.875, 0.9775, 0.9062, 0.9775, 0.9062, 0.9775, 0.875, 0.9775, 0.5, 0.5186, 0.4688, 0.5186, 0.4688, 0.5186, 0.5, 0.5186, 0.03125, 0.9775, 0.0625, 0.9775, 0.0625, 0.9775, 0.03125, 0.9775, 0.8438, 0.9775, 0.875, 0.9775, 0.875, 0.9775, 0.8438, 0.9775, 0.5312, 0.5186, 0.5, 0.5186, 0.5, 0.5186, 0.5312, 0.5186, 0.0, 0.9775, 0.03125, 0.9775, 0.03125, 0.9775, 0.0, 0.9775, 0.8125, 0.9775, 0.8438, 0.9775, 0.8438, 0.9775, 0.8125, 0.9775, 0.5625, 0.5186, 0.5312, 0.5186, 0.5312, 0.5186, 0.5625, 0.5186, 0.7812, 0.9775, 0.8125, 0.9775, 0.8125, 0.9775, 0.7812, 0.9775, 0.5938, 0.5186, 0.5625, 0.5186, 0.5625, 0.5186, 0.5938, 0.5186, 0.03125, 0.8665, 0.03125, 0.9775, 0.0, 0.9775, 0.0, 0.8665, 0.0625, 0.8665, 0.0625, 0.9775, 0.03125, 0.9775, 0.03125, 0.8665, 0.09375, 0.8665, 0.09375, 0.9775, 0.0625, 0.9775, 0.0625, 0.8665, 0.125, 0.8665, 0.125, 0.9775, 0.09375, 0.9775, 0.09375, 0.8665, 0.1562, 0.8665, 0.1562, 0.9775, 0.125, 0.9775, 0.125, 0.8665, 0.1875, 0.8665, 0.1875, 0.9775, 0.1562, 0.9775, 0.1562, 0.8665, 0.2188, 0.8665, 0.2188, 0.9775, 0.1875, 0.9775, 0.1875, 0.8665, 0.25, 0.8665, 0.25, 0.9775, 0.2188, 0.9775, 0.2188, 0.8665, 0.2812, 0.8665, 0.2812, 0.9775, 0.25, 0.9775, 0.25, 0.8665, 0.3125, 0.8665, 0.3125, 0.9775, 0.2812, 0.9775, 0.2812, 0.8665, 0.3438, 0.8665, 0.3438, 0.9775, 0.3125, 0.9775, 0.3125, 0.8665, 0.375, 0.8665, 0.375, 0.9775, 0.3438, 0.9775, 0.3438, 0.8665, 0.4062, 0.8665, 0.4062, 0.9775, 0.375, 0.9775, 0.375, 0.8665, 0.4375, 0.8665, 0.4375, 0.9775, 0.4062, 0.9775, 0.4062, 0.8665, 0.4688, 0.8665, 0.4688, 0.9775, 0.4375, 0.9775, 0.4375, 0.8665, 0.5, 0.8665, 0.5, 0.9775, 0.4688, 0.9775, 0.4688, 0.8665, 0.5312, 0.8665, 0.5312, 0.9775, 0.5, 0.9775, 0.5, 0.8665, 0.5625, 0.8665, 0.5625, 0.9775, 0.5312, 0.9775, 0.5312, 0.8665, 0.5938, 0.8665, 0.5938, 0.9775, 0.5625, 0.9775, 0.5625, 0.8665, 0.625, 0.8665, 0.625, 0.9775, 0.5938, 0.9775, 0.5938, 0.8665, 0.6562, 0.8665, 0.6562, 0.9775, 0.625, 0.9775, 0.625, 0.8665, 0.6875, 0.8665, 0.6875, 0.9775, 0.6562, 0.9775, 0.6562, 0.8665, 0.7188, 0.8665, 0.7188, 0.9775, 0.6875, 0.9775, 0.6875, 0.8665, 0.75, 0.8665, 0.75, 0.9775, 0.7188, 0.9775, 0.7188, 0.8665, 0.7812, 0.8665, 0.7812, 0.9775, 0.75, 0.9775, 0.75, 0.8665, 0.8125, 0.8665, 0.8125, 0.9775, 0.7812, 0.9775, 0.7812, 0.8665, 0.8438, 0.8665, 0.8438, 0.9775, 0.8125, 0.9775, 0.8125, 0.8665, 0.875, 0.8665, 0.875, 0.9775, 0.8438, 0.9775, 0.8438, 0.8665, 0.9062, 0.8665, 0.9062, 0.9775, 0.875, 0.9775, 0.875, 0.8665, 0.9375, 0.8665, 0.9375, 0.9775, 0.9062, 0.9775, 0.9062, 0.8665, 0.9688, 0.8665, 0.9688, 0.9775, 0.9375, 0.9775, 0.9375, 0.8665, 1.0, 0.8665, 1.0, 0.9775, 0.9688, 0.9775, 0.9688, 0.8665, 0.75, 0.9775, 0.7812, 0.9775, 0.7812, 0.9775, 0.75, 0.9775, 0.625, 0.5186, 0.5938, 0.5186, 0.5938, 0.5186, 0.625, 0.5186, 0.7188, 0.9775, 0.75, 0.9775, 0.75, 0.9775, 0.7188, 0.9775, 0.6562, 0.5186, 0.625, 0.5186, 0.625, 0.5186, 0.6562, 0.5186, 0.6875, 0.9775, 0.7188, 0.9775, 0.7188, 0.9775, 0.6875, 0.9775, 0.6875, 0.5186, 0.6562, 0.5186, 0.6562, 0.5186, 0.6875, 0.5186, 0.6562, 0.9775, 0.6875, 0.9775, 0.6875, 0.9775, 0.6562, 0.9775, 0.7188, 0.5186, 0.6875, 0.5186, 0.6875, 0.5186, 0.7188, 0.5186, 0.625, 0.9775, 0.6562, 0.9775, 0.6562, 0.9775, 0.625, 0.9775, 0.75, 0.5186, 0.7188, 0.5186, 0.7188, 0.5186, 0.75, 0.5186, 0.5938, 0.9775, 0.625, 0.9775, 0.625, 0.9775, 0.5938, 0.9775, 0.7812, 0.5186, 0.75, 0.5186, 0.75, 0.5186, 0.7812, 0.5186, 0.5625, 0.9775, 0.5938, 0.9775, 0.5938, 0.9775, 0.5625, 0.9775, 0.8125, 0.5186, 0.7812, 0.5186, 0.7812, 0.5186, 0.8125, 0.5186, 0.5312, 0.9775, 0.5625, 0.9775, 0.5625, 0.9775, 0.5312, 0.9775, 0.8438, 0.5186, 0.8125, 0.5186, 0.8125, 0.5186, 0.8438, 0.5186, 0.03125, 0.5186, 0.0, 0.5186, 0.0, 0.5186, 0.03125, 0.5186, 0.5, 0.9775, 0.5312, 0.9775, 0.5312, 0.9775, 0.5, 0.9775, 0.875, 0.5186, 0.8438, 0.5186, 0.8438, 0.5186, 0.875, 0.5186, 0.0625, 0.5186, 0.03125, 0.5186, 0.03125, 0.5186, 0.0625, 0.5186, 0.4688, 0.9775, 0.5, 0.9775, 0.5, 0.9775, 0.4688, 0.9775, 0.9062, 0.5186, 0.875, 0.5186, 0.875, 0.5186, 0.9062, 0.5186, 0.09375, 0.5186, 0.0625, 0.5186, 0.0625, 0.5186, 0.09375, 0.5186, 0.4375, 0.9775, 0.4688, 0.9775, 0.4688, 0.9775, 0.4375, 0.9775, 0.9375, 0.5186, 0.9062, 0.5186, 0.9062, 0.5186, 0.9375, 0.5186, 0.125, 0.5186, 0.09375, 0.5186, 0.09375, 0.5186, 0.125, 0.5186, 0.4062, 0.9775, 0.4375, 0.9775, 0.4375, 0.9775, 0.4062, 0.9775, 0.9688, 0.5186, 0.9375, 0.5186, 0.9375, 0.5186, 0.9688, 0.5186, 0.1562, 0.5186, 0.125, 0.5186, 0.125, 0.5186, 0.1562, 0.5186, 0.375, 0.9775, 0.4062, 0.9775, 0.4062, 0.9775, 0.375, 0.9775, 1.0, 0.5186, 0.9688, 0.5186, 0.9688, 0.5186, 1.0, 0.5186, 0.1875, 0.5186, 0.1562, 0.5186, 0.1562, 0.5186, 0.1875, 0.5186, 1.0, 0.8365, 1.0, 0.8468, 0.9688, 0.8468, 0.9688, 0.8365, 0.9688, 0.8365, 0.9688, 0.8468, 0.9375, 0.8468, 0.9375, 0.8365, 0.9375, 0.8365, 0.9375, 0.8468, 0.9062, 0.8468, 0.9062, 0.8365, 0.9062, 0.8365, 0.9062, 0.8468, 0.875, 0.8468, 0.875, 0.8365, 0.875, 0.8365, 0.875, 0.8468, 0.8438, 0.8468, 0.8438, 0.8365, 0.8438, 0.8365, 0.8438, 0.8468, 0.8125, 0.8468, 0.8125, 0.8365, 0.8125, 0.8365, 0.8125, 0.8468, 0.7812, 0.8468, 0.7812, 0.8365, 0.7812, 0.8365, 0.7812, 0.8468, 0.75, 0.8468, 0.75, 0.8365, 0.75, 0.8365, 0.75, 0.8468, 0.7188, 0.8468, 0.7188, 0.8365, 0.7188, 0.8365, 0.7188, 0.8468, 0.6875, 0.8468, 0.6875, 0.8365, 0.6875, 0.8365, 0.6875, 0.8468, 0.6562, 0.8468, 0.6562, 0.8365, 0.6562, 0.8365, 0.6562, 0.8468, 0.625, 0.8468, 0.625, 0.8365, 0.625, 0.8365, 0.625, 0.8468, 0.5938, 0.8468, 0.5938, 0.8365, 0.5938, 0.8365, 0.5938, 0.8468, 0.5625, 0.8468, 0.5625, 0.8365, 0.5625, 0.8365, 0.5625, 0.8468, 0.5312, 0.8468, 0.5312, 0.8365, 0.5312, 0.8365, 0.5312, 0.8468, 0.5, 0.8468, 0.5, 0.8365, 0.5, 0.8365, 0.5, 0.8468, 0.4688, 0.8468, 0.4688, 0.8365, 0.4688, 0.8365, 0.4688, 0.8468, 0.4375, 0.8468, 0.4375, 0.8365, 0.4375, 0.8365, 0.4375, 0.8468, 0.4062, 0.8468, 0.4062, 0.8365, 0.4062, 0.8365, 0.4062, 0.8468, 0.375, 0.8468, 0.375, 0.8365, 0.375, 0.8365, 0.375, 0.8468, 0.3438, 0.8468, 0.3438, 0.8365, 0.3438, 0.8365, 0.3438, 0.8468, 0.3125, 0.8468, 0.3125, 0.8365, 0.3125, 0.8365, 0.3125, 0.8468, 0.2812, 0.8468, 0.2812, 0.8365, 0.2812, 0.8365, 0.2812, 0.8468, 0.25, 0.8468, 0.25, 0.8365, 0.25, 0.8365, 0.25, 0.8468, 0.2188, 0.8468, 0.2188, 0.8365, 0.2188, 0.8365, 0.2188, 0.8468, 0.1875, 0.8468, 0.1875, 0.8365, 0.1875, 0.8365, 0.1875, 0.8468, 0.1562, 0.8468, 0.1562, 0.8365, 0.1562, 0.8365, 0.1562, 0.8468, 0.125, 0.8468, 0.125, 0.8365, 0.125, 0.8365, 0.125, 0.8468, 0.09375, 0.8468, 0.09375, 0.8365, 0.09375, 0.8365, 0.09375, 0.8468, 0.0625, 0.8468, 0.0625, 0.8365, 0.0625, 0.8365, 0.0625, 0.8468, 0.03125, 0.8468, 0.03125, 0.8365, 0.03125, 0.8365, 0.03125, 0.8468, 0.0, 0.8468, 0.0, 0.8365, 1.0, 0.8468, 1.0, 0.856, 0.9688, 0.856, 0.9688, 0.8468, 0.9688, 0.8468, 0.9688, 0.856, 0.9375, 0.856, 0.9375, 0.8468, 0.9375, 0.8468, 0.9375, 0.856, 0.9062, 0.856, 0.9062, 0.8468, 0.9062, 0.8468, 0.9062, 0.856, 0.875, 0.856, 0.875, 0.8468, 0.875, 0.8468, 0.875, 0.856, 0.8438, 0.856, 0.8438, 0.8468, 0.8438, 0.8468, 0.8438, 0.856, 0.8125, 0.856, 0.8125, 0.8468, 0.8125, 0.8468, 0.8125, 0.856, 0.7812, 0.856, 0.7812, 0.8468, 0.7812, 0.8468, 0.7812, 0.856, 0.75, 0.856, 0.75, 0.8468, 0.75, 0.8468, 0.75, 0.856, 0.7188, 0.856, 0.7188, 0.8468, 0.7188, 0.8468, 0.7188, 0.856, 0.6875, 0.856, 0.6875, 0.8468, 0.6875, 0.8468, 0.6875, 0.856, 0.6562, 0.856, 0.6562, 0.8468, 0.6562, 0.8468, 0.6562, 0.856, 0.625, 0.856, 0.625, 0.8468, 0.625, 0.8468, 0.625, 0.856, 0.5938, 0.856, 0.5938, 0.8468, 0.5938, 0.8468, 0.5938, 0.856, 0.5625, 0.856, 0.5625, 0.8468, 0.5625, 0.8468, 0.5625, 0.856, 0.5312, 0.856, 0.5312, 0.8468, 0.5312, 0.8468, 0.5312, 0.856, 0.5, 0.856, 0.5, 0.8468, 0.5, 0.8468, 0.5, 0.856, 0.4688, 0.856, 0.4688, 0.8468, 0.4688, 0.8468, 0.4688, 0.856, 0.4375, 0.856, 0.4375, 0.8468, 0.4375, 0.8468, 0.4375, 0.856, 0.4062, 0.856, 0.4062, 0.8468, 0.4062, 0.8468, 0.4062, 0.856, 0.375, 0.856, 0.375, 0.8468, 0.375, 0.8468, 0.375, 0.856, 0.3438, 0.856, 0.3438, 0.8468, 0.3438, 0.8468, 0.3438, 0.856, 0.3125, 0.856, 0.3125, 0.8468, 0.3125, 0.8468, 0.3125, 0.856, 0.2812, 0.856, 0.2812, 0.8468, 0.2812, 0.8468, 0.2812, 0.856, 0.25, 0.856, 0.25, 0.8468, 0.25, 0.8468, 0.25, 0.856, 0.2188, 0.856, 0.2188, 0.8468, 0.2188, 0.8468, 0.2188, 0.856, 0.1875, 0.856, 0.1875, 0.8468, 0.1875, 0.8468, 0.1875, 0.856, 0.1562, 0.856, 0.1562, 0.8468, 0.1562, 0.8468, 0.1562, 0.856, 0.125, 0.856, 0.125, 0.8468, 0.125, 0.8468, 0.125, 0.856, 0.09375, 0.856, 0.09375, 0.8468, 0.09375, 0.8468, 0.09375, 0.856, 0.0625, 0.856, 0.0625, 0.8468, 0.0625, 0.8468, 0.0625, 0.856, 0.03125, 0.856, 0.03125, 0.8468, 0.03125, 0.8468, 0.03125, 0.856, 0.0, 0.856, 0.0, 0.8468, 0.03125, 0.6675, 0.03125, 0.8365, 0.0, 0.8365, 0.0, 0.6675, 0.0625, 0.6675, 0.0625, 0.8365, 0.03125, 0.8365, 0.03125, 0.6675, 0.09375, 0.6675, 0.09375, 0.8365, 0.0625, 0.8365, 0.0625, 0.6675, 0.125, 0.6675, 0.125, 0.8365, 0.09375, 0.8365, 0.09375, 0.6675, 0.1562, 0.6675, 0.1562, 0.8365, 0.125, 0.8365, 0.125, 0.6675, 0.1875, 0.6675, 0.1875, 0.8365, 0.1562, 0.8365, 0.1562, 0.6675, 0.2188, 0.6675, 0.2188, 0.8365, 0.1875, 0.8365, 0.1875, 0.6675, 0.25, 0.6675, 0.25, 0.8365, 0.2188, 0.8365, 0.2188, 0.6675, 0.2812, 0.6675, 0.2812, 0.8365, 0.25, 0.8365, 0.25, 0.6675, 0.3125, 0.6675, 0.3125, 0.8365, 0.2812, 0.8365, 0.2812, 0.6675, 0.3438, 0.6675, 0.3438, 0.8365, 0.3125, 0.8365, 0.3125, 0.6675, 0.375, 0.6675, 0.375, 0.8365, 0.3438, 0.8365, 0.3438, 0.6675, 0.4062, 0.6675, 0.4062, 0.8365, 0.375, 0.8365, 0.375, 0.6675, 0.4375, 0.6675, 0.4375, 0.8365, 0.4062, 0.8365, 0.4062, 0.6675, 0.4688, 0.6675, 0.4688, 0.8365, 0.4375, 0.8365, 0.4375, 0.6675, 0.5, 0.6675, 0.5, 0.8365, 0.4688, 0.8365, 0.4688, 0.6675, 0.5312, 0.6675, 0.5312, 0.8365, 0.5, 0.8365, 0.5, 0.6675, 0.5625, 0.6675, 0.5625, 0.8365, 0.5312, 0.8365, 0.5312, 0.6675, 0.5938, 0.6675, 0.5938, 0.8365, 0.5625, 0.8365, 0.5625, 0.6675, 0.625, 0.6675, 0.625, 0.8365, 0.5938, 0.8365, 0.5938, 0.6675, 0.6562, 0.6675, 0.6562, 0.8365, 0.625, 0.8365, 0.625, 0.6675, 0.6875, 0.6675, 0.6875, 0.8365, 0.6562, 0.8365, 0.6562, 0.6675, 0.7188, 0.6675, 0.7188, 0.8365, 0.6875, 0.8365, 0.6875, 0.6675, 0.75, 0.6675, 0.75, 0.8365, 0.7188, 0.8365, 0.7188, 0.6675, 0.7812, 0.6675, 0.7812, 0.8365, 0.75, 0.8365, 0.75, 0.6675, 0.8125, 0.6675, 0.8125, 0.8365, 0.7812, 0.8365, 0.7812, 0.6675, 0.8438, 0.6675, 0.8438, 0.8365, 0.8125, 0.8365, 0.8125, 0.6675, 0.875, 0.6675, 0.875, 0.8365, 0.8438, 0.8365, 0.8438, 0.6675, 0.9062, 0.6675, 0.9062, 0.8365, 0.875, 0.8365, 0.875, 0.6675, 0.9375, 0.6675, 0.9375, 0.8365, 0.9062, 0.8365, 0.9062, 0.6675, 0.9688, 0.6675, 0.9688, 0.8365, 0.9375, 0.8365, 0.9375, 0.6675, 1.0, 0.6675, 1.0, 0.8365, 0.9688, 0.8365, 0.9688, 0.6675, 1.0, 0.6428, 1.0, 0.6556, 0.9688, 0.6556, 0.9688, 0.6428, 0.9688, 0.6428, 0.9688, 0.6556, 0.9375, 0.6556, 0.9375, 0.6428, 0.9375, 0.6428, 0.9375, 0.6556, 0.9062, 0.6556, 0.9062, 0.6428, 0.9062, 0.6428, 0.9062, 0.6556, 0.875, 0.6556, 0.875, 0.6428, 0.875, 0.6428, 0.875, 0.6556, 0.8438, 0.6556, 0.8438, 0.6428, 0.8438, 0.6428, 0.8438, 0.6556, 0.8125, 0.6556, 0.8125, 0.6428, 0.8125, 0.6428, 0.8125, 0.6556, 0.7812, 0.6556, 0.7812, 0.6428, 0.7812, 0.6428, 0.7812, 0.6556, 0.75, 0.6556, 0.75, 0.6428, 0.75, 0.6428, 0.75, 0.6556, 0.7188, 0.6556, 0.7188, 0.6428, 0.7188, 0.6428, 0.7188, 0.6556, 0.6875, 0.6556, 0.6875, 0.6428, 0.6875, 0.6428, 0.6875, 0.6556, 0.6562, 0.6556, 0.6562, 0.6428, 0.6562, 0.6428, 0.6562, 0.6556, 0.625, 0.6556, 0.625, 0.6428, 0.625, 0.6428, 0.625, 0.6556, 0.5938, 0.6556, 0.5938, 0.6428, 0.5938, 0.6428, 0.5938, 0.6556, 0.5625, 0.6556, 0.5625, 0.6428, 0.5625, 0.6428, 0.5625, 0.6556, 0.5312, 0.6556, 0.5312, 0.6428, 0.5312, 0.6428, 0.5312, 0.6556, 0.5, 0.6556, 0.5, 0.6428, 0.5, 0.6428, 0.5, 0.6556, 0.4688, 0.6556, 0.4688, 0.6428, 0.4688, 0.6428, 0.4688, 0.6556, 0.4375, 0.6556, 0.4375, 0.6428, 0.4375, 0.6428, 0.4375, 0.6556, 0.4062, 0.6556, 0.4062, 0.6428, 0.4062, 0.6428, 0.4062, 0.6556, 0.375, 0.6556, 0.375, 0.6428, 0.375, 0.6428, 0.375, 0.6556, 0.3438, 0.6556, 0.3438, 0.6428, 0.3438, 0.6428, 0.3438, 0.6556, 0.3125, 0.6556, 0.3125, 0.6428, 0.3125, 0.6428, 0.3125, 0.6556, 0.2812, 0.6556, 0.2812, 0.6428, 0.2812, 0.6428, 0.2812, 0.6556, 0.25, 0.6556, 0.25, 0.6428, 0.25, 0.6428, 0.25, 0.6556, 0.2188, 0.6556, 0.2188, 0.6428, 0.2188, 0.6428, 0.2188, 0.6556, 0.1875, 0.6556, 0.1875, 0.6428, 0.1875, 0.6428, 0.1875, 0.6556, 0.1562, 0.6556, 0.1562, 0.6428, 0.1562, 0.6428, 0.1562, 0.6556, 0.125, 0.6556, 0.125, 0.6428, 0.125, 0.6428, 0.125, 0.6556, 0.09375, 0.6556, 0.09375, 0.6428, 0.09375, 0.6428, 0.09375, 0.6556, 0.0625, 0.6556, 0.0625, 0.6428, 0.0625, 0.6428, 0.0625, 0.6556, 0.03125, 0.6556, 0.03125, 0.6428, 0.03125, 0.6428, 0.03125, 0.6556, 0.0, 0.6556, 0.0, 0.6428, 0.03125, 0.6302, 0.03125, 0.6428, 0.0, 0.6428, 0.0, 0.6302, 0.0625, 0.6302, 0.0625, 0.6428, 0.03125, 0.6428, 0.03125, 0.6302, 0.09375, 0.6302, 0.09375, 0.6428, 0.0625, 0.6428, 0.0625, 0.6302, 0.125, 0.6302, 0.125, 0.6428, 0.09375, 0.6428, 0.09375, 0.6302, 0.1562, 0.6302, 0.1562, 0.6428, 0.125, 0.6428, 0.125, 0.6302, 0.1875, 0.6302, 0.1875, 0.6428, 0.1562, 0.6428, 0.1562, 0.6302, 0.2188, 0.6302, 0.2188, 0.6428, 0.1875, 0.6428, 0.1875, 0.6302, 0.25, 0.6302, 0.25, 0.6428, 0.2188, 0.6428, 0.2188, 0.6302, 0.2812, 0.6302, 0.2812, 0.6428, 0.25, 0.6428, 0.25, 0.6302, 0.3125, 0.6302, 0.3125, 0.6428, 0.2812, 0.6428, 0.2812, 0.6302, 0.3438, 0.6302, 0.3438, 0.6428, 0.3125, 0.6428, 0.3125, 0.6302, 0.375, 0.6302, 0.375, 0.6428, 0.3438, 0.6428, 0.3438, 0.6302, 0.4062, 0.6302, 0.4062, 0.6428, 0.375, 0.6428, 0.375, 0.6302, 0.4375, 0.6302, 0.4375, 0.6428, 0.4062, 0.6428, 0.4062, 0.6302, 0.4688, 0.6302, 0.4688, 0.6428, 0.4375, 0.6428, 0.4375, 0.6302, 0.5, 0.6302, 0.5, 0.6428, 0.4688, 0.6428, 0.4688, 0.6302, 0.5312, 0.6302, 0.5312, 0.6428, 0.5, 0.6428, 0.5, 0.6302, 0.5625, 0.6302, 0.5625, 0.6428, 0.5312, 0.6428, 0.5312, 0.6302, 0.5938, 0.6302, 0.5938, 0.6428, 0.5625, 0.6428, 0.5625, 0.6302, 0.625, 0.6302, 0.625, 0.6428, 0.5938, 0.6428, 0.5938, 0.6302, 0.6562, 0.6302, 0.6562, 0.6428, 0.625, 0.6428, 0.625, 0.6302, 0.6875, 0.6302, 0.6875, 0.6428, 0.6562, 0.6428, 0.6562, 0.6302, 0.7188, 0.6302, 0.7188, 0.6428, 0.6875, 0.6428, 0.6875, 0.6302, 0.75, 0.6302, 0.75, 0.6428, 0.7188, 0.6428, 0.7188, 0.6302, 0.7812, 0.6302, 0.7812, 0.6428, 0.75, 0.6428, 0.75, 0.6302, 0.8125, 0.6302, 0.8125, 0.6428, 0.7812, 0.6428, 0.7812, 0.6302, 0.8438, 0.6302, 0.8438, 0.6428, 0.8125, 0.6428, 0.8125, 0.6302, 0.875, 0.6302, 0.875, 0.6428, 0.8438, 0.6428, 0.8438, 0.6302, 0.9062, 0.6302, 0.9062, 0.6428, 0.875, 0.6428, 0.875, 0.6302, 0.9375, 0.6302, 0.9375, 0.6428, 0.9062, 0.6428, 0.9062, 0.6302, 0.9687, 0.6302, 0.9688, 0.6428, 0.9375, 0.6428, 0.9375, 0.6302, 1.0, 0.6302, 1.0, 0.6428, 0.9688, 0.6428, 0.9687, 0.6302, 1.0, 0.6556, 1.0, 0.6675, 0.9688, 0.6675, 0.9688, 0.6556, 0.9688, 0.6556, 0.9688, 0.6675, 0.9375, 0.6675, 0.9375, 0.6556, 0.9375, 0.6556, 0.9375, 0.6675, 0.9062, 0.6675, 0.9062, 0.6556, 0.9062, 0.6556, 0.9062, 0.6675, 0.875, 0.6675, 0.875, 0.6556, 0.875, 0.6556, 0.875, 0.6675, 0.8438, 0.6675, 0.8438, 0.6556, 0.8438, 0.6556, 0.8438, 0.6675, 0.8125, 0.6675, 0.8125, 0.6556, 0.8125, 0.6556, 0.8125, 0.6675, 0.7812, 0.6675, 0.7812, 0.6556, 0.7812, 0.6556, 0.7812, 0.6675, 0.75, 0.6675, 0.75, 0.6556, 0.75, 0.6556, 0.75, 0.6675, 0.7188, 0.6675, 0.7188, 0.6556, 0.7188, 0.6556, 0.7188, 0.6675, 0.6875, 0.6675, 0.6875, 0.6556, 0.6875, 0.6556, 0.6875, 0.6675, 0.6562, 0.6675, 0.6562, 0.6556, 0.6562, 0.6556, 0.6562, 0.6675, 0.625, 0.6675, 0.625, 0.6556, 0.625, 0.6556, 0.625, 0.6675, 0.5938, 0.6675, 0.5938, 0.6556, 0.5938, 0.6556, 0.5938, 0.6675, 0.5625, 0.6675, 0.5625, 0.6556, 0.5625, 0.6556, 0.5625, 0.6675, 0.5312, 0.6675, 0.5312, 0.6556, 0.5312, 0.6556, 0.5312, 0.6675, 0.5, 0.6675, 0.5, 0.6556, 0.5, 0.6556, 0.5, 0.6675, 0.4688, 0.6675, 0.4688, 0.6556, 0.4688, 0.6556, 0.4688, 0.6675, 0.4375, 0.6675, 0.4375, 0.6556, 0.4375, 0.6556, 0.4375, 0.6675, 0.4062, 0.6675, 0.4062, 0.6556, 0.4062, 0.6556, 0.4062, 0.6675, 0.375, 0.6675, 0.375, 0.6556, 0.375, 0.6556, 0.375, 0.6675, 0.3438, 0.6675, 0.3438, 0.6556, 0.3438, 0.6556, 0.3438, 0.6675, 0.3125, 0.6675, 0.3125, 0.6556, 0.3125, 0.6556, 0.3125, 0.6675, 0.2812, 0.6675, 0.2812, 0.6556, 0.2812, 0.6556, 0.2812, 0.6675, 0.25, 0.6675, 0.25, 0.6556, 0.25, 0.6556, 0.25, 0.6675, 0.2188, 0.6675, 0.2188, 0.6556, 0.2188, 0.6556, 0.2188, 0.6675, 0.1875, 0.6675, 0.1875, 0.6556, 0.1875, 0.6556, 0.1875, 0.6675, 0.1562, 0.6675, 0.1562, 0.6556, 0.1562, 0.6556, 0.1562, 0.6675, 0.125, 0.6675, 0.125, 0.6556, 0.125, 0.6556, 0.125, 0.6675, 0.09375, 0.6675, 0.09375, 0.6556, 0.09375, 0.6556, 0.09375, 0.6675, 0.0625, 0.6675, 0.0625, 0.6556, 0.0625, 0.6556, 0.0625, 0.6675, 0.03125, 0.6675, 0.03125, 0.6556, 0.03125, 0.6556, 0.03125, 0.6675, 0.0, 0.6675, 0.0, 0.6556, 1.0, 0.5186, 1.0, 0.6302, 0.9687, 0.6302, 0.9688, 0.5186, 0.9688, 0.5186, 0.9687, 0.6302, 0.9375, 0.6302, 0.9375, 0.5186, 0.9375, 0.5186, 0.9375, 0.6302, 0.9062, 0.6302, 0.9062, 0.5186, 0.9062, 0.5186, 0.9062, 0.6302, 0.875, 0.6302, 0.875, 0.5186, 0.875, 0.5186, 0.875, 0.6302, 0.8438, 0.6302, 0.8438, 0.5186, 0.8438, 0.5186, 0.8438, 0.6302, 0.8125, 0.6302, 0.8125, 0.5186, 0.8125, 0.5186, 0.8125, 0.6302, 0.7812, 0.6302, 0.7812, 0.5186, 0.7812, 0.5186, 0.7812, 0.6302, 0.75, 0.6302, 0.75, 0.5186, 0.75, 0.5186, 0.75, 0.6302, 0.7188, 0.6302, 0.7188, 0.5186, 0.7188, 0.5186, 0.7188, 0.6302, 0.6875, 0.6302, 0.6875, 0.5186, 0.6875, 0.5186, 0.6875, 0.6302, 0.6562, 0.6302, 0.6562, 0.5186, 0.6562, 0.5186, 0.6562, 0.6302, 0.625, 0.6302, 0.625, 0.5186, 0.625, 0.5186, 0.625, 0.6302, 0.5938, 0.6302, 0.5938, 0.5186, 0.5938, 0.5186, 0.5938, 0.6302, 0.5625, 0.6302, 0.5625, 0.5186, 0.5625, 0.5186, 0.5625, 0.6302, 0.5312, 0.6302, 0.5312, 0.5186, 0.5312, 0.5186, 0.5312, 0.6302, 0.5, 0.6302, 0.5, 0.5186, 0.5, 0.5186, 0.5, 0.6302, 0.4688, 0.6302, 0.4688, 0.5186, 0.4688, 0.5186, 0.4688, 0.6302, 0.4375, 0.6302, 0.4375, 0.5186, 0.4375, 0.5186, 0.4375, 0.6302, 0.4062, 0.6302, 0.4062, 0.5186, 0.4062, 0.5186, 0.4062, 0.6302, 0.375, 0.6302, 0.375, 0.5186, 0.375, 0.5186, 0.375, 0.6302, 0.3438, 0.6302, 0.3438, 0.5186, 0.3438, 0.5186, 0.3438, 0.6302, 0.3125, 0.6302, 0.3125, 0.5186, 0.3125, 0.5186, 0.3125, 0.6302, 0.2812, 0.6302, 0.2812, 0.5186, 0.2812, 0.5186, 0.2812, 0.6302, 0.25, 0.6302, 0.25, 0.5186, 0.25, 0.5186, 0.25, 0.6302, 0.2188, 0.6302, 0.2188, 0.5186, 0.2188, 0.5186, 0.2188, 0.6302, 0.1875, 0.6302, 0.1875, 0.5186, 0.1875, 0.5186, 0.1875, 0.6302, 0.1562, 0.6302, 0.1562, 0.5186, 0.1562, 0.5186, 0.1562, 0.6302, 0.125, 0.6302, 0.125, 0.5186, 0.125, 0.5186, 0.125, 0.6302, 0.09375, 0.6302, 0.09375, 0.5186, 0.09375, 0.5186, 0.09375, 0.6302, 0.0625, 0.6302, 0.0625, 0.5186, 0.0625, 0.5186, 0.0625, 0.6302, 0.03125, 0.6302, 0.03125, 0.5186, 0.03125, 0.5186, 0.03125, 0.6302, 0.0, 0.6302, 0.0, 0.5186, 1.0, 0.856, 1.0, 0.8665, 0.9688, 0.8665, 0.9688, 0.856, 0.9688, 0.856, 0.9688, 0.8665, 0.9375, 0.8665, 0.9375, 0.856, 0.9375, 0.856, 0.9375, 0.8665, 0.9062, 0.8665, 0.9062, 0.856, 0.9062, 0.856, 0.9062, 0.8665, 0.875, 0.8665, 0.875, 0.856, 0.875, 0.856, 0.875, 0.8665, 0.8438, 0.8665, 0.8438, 0.856, 0.8438, 0.856, 0.8438, 0.8665, 0.8125, 0.8665, 0.8125, 0.856, 0.8125, 0.856, 0.8125, 0.8665, 0.7812, 0.8665, 0.7812, 0.856, 0.7812, 0.856, 0.7812, 0.8665, 0.75, 0.8665, 0.75, 0.856, 0.75, 0.856, 0.75, 0.8665, 0.7188, 0.8665, 0.7188, 0.856, 0.7188, 0.856, 0.7188, 0.8665, 0.6875, 0.8665, 0.6875, 0.856, 0.6875, 0.856, 0.6875, 0.8665, 0.6562, 0.8665, 0.6562, 0.856, 0.6562, 0.856, 0.6562, 0.8665, 0.625, 0.8665, 0.625, 0.856, 0.625, 0.856, 0.625, 0.8665, 0.5938, 0.8665, 0.5938, 0.856, 0.5938, 0.856, 0.5938, 0.8665, 0.5625, 0.8665, 0.5625, 0.856, 0.5625, 0.856, 0.5625, 0.8665, 0.5312, 0.8665, 0.5312, 0.856, 0.5312, 0.856, 0.5312, 0.8665, 0.5, 0.8665, 0.5, 0.856, 0.5, 0.856, 0.5, 0.8665, 0.4688, 0.8665, 0.4688, 0.856, 0.4688, 0.856, 0.4688, 0.8665, 0.4375, 0.8665, 0.4375, 0.856, 0.4375, 0.856, 0.4375, 0.8665, 0.4062, 0.8665, 0.4062, 0.856, 0.4062, 0.856, 0.4062, 0.8665, 0.375, 0.8665, 0.375, 0.856, 0.375, 0.856, 0.375, 0.8665, 0.3438, 0.8665, 0.3438, 0.856, 0.3438, 0.856, 0.3438, 0.8665, 0.3125, 0.8665, 0.3125, 0.856, 0.3125, 0.856, 0.3125, 0.8665, 0.2812, 0.8665, 0.2812, 0.856, 0.2812, 0.856, 0.2812, 0.8665, 0.25, 0.8665, 0.25, 0.856, 0.25, 0.856, 0.25, 0.8665, 0.2188, 0.8665, 0.2188, 0.856, 0.2188, 0.856, 0.2188, 0.8665, 0.1875, 0.8665, 0.1875, 0.856, 0.1875, 0.856, 0.1875, 0.8665, 0.1562, 0.8665, 0.1562, 0.856, 0.1562, 0.856, 0.1562, 0.8665, 0.125, 0.8665, 0.125, 0.856, 0.125, 0.856, 0.125, 0.8665, 0.09375, 0.8665, 0.09375, 0.856, 0.09375, 0.856, 0.09375, 0.8665, 0.0625, 0.8665, 0.0625, 0.856, 0.0625, 0.856, 0.0625, 0.8665, 0.03125, 0.8665, 0.03125, 0.856, 0.03125, 0.856, 0.03125, 0.8665, 0.0, 0.8665, 0.0, 0.856, 1.0, 0.9912, 1.0, 1.0, 0.9688, 1.0, 0.9688, 0.9912, 0.9688, 0.9912, 0.9688, 1.0, 0.9375, 1.0, 0.9375, 0.9912, 0.9375, 0.9912, 0.9375, 1.0, 0.9062, 1.0, 0.9062, 0.9912, 0.9062, 0.9912, 0.9062, 1.0, 0.875, 1.0, 0.875, 0.9912, 0.875, 0.9912, 0.875, 1.0, 0.8438, 1.0, 0.8438, 0.9912, 0.8438, 0.9912, 0.8438, 1.0, 0.8125, 1.0, 0.8125, 0.9912, 0.8125, 0.9912, 0.8125, 1.0, 0.7812, 1.0, 0.7813, 0.9912, 0.7813, 0.9912, 0.7812, 1.0, 0.75, 1.0, 0.75, 0.9912, 0.75, 0.9912, 0.75, 1.0, 0.7188, 1.0, 0.7188, 0.9912, 0.7188, 0.9912, 0.7188, 1.0, 0.6875, 1.0, 0.6875, 0.9912, 0.6875, 0.9912, 0.6875, 1.0, 0.6562, 1.0, 0.6562, 0.9912, 0.6562, 0.9912, 0.6562, 1.0, 0.625, 1.0, 0.625, 0.9912, 0.625, 0.9912, 0.625, 1.0, 0.5938, 1.0, 0.5938, 0.9912, 0.5938, 0.9912, 0.5938, 1.0, 0.5625, 1.0, 0.5625, 0.9912, 0.5625, 0.9912, 0.5625, 1.0, 0.5312, 1.0, 0.5312, 0.9912, 0.5312, 0.9912, 0.5312, 1.0, 0.5, 1.0, 0.5, 0.9912, 0.5, 0.9912, 0.5, 1.0, 0.4688, 1.0, 0.4688, 0.9912, 0.4688, 0.9912, 0.4688, 1.0, 0.4375, 1.0, 0.4375, 0.9912, 0.4375, 0.9912, 0.4375, 1.0, 0.4062, 1.0, 0.4063, 0.9912, 0.4063, 0.9912, 0.4062, 1.0, 0.375, 1.0, 0.375, 0.9912, 0.375, 0.9912, 0.375, 1.0, 0.3438, 1.0, 0.3438, 0.9912, 0.3438, 0.9912, 0.3438, 1.0, 0.3125, 1.0, 0.3125, 0.9912, 0.3125, 0.9912, 0.3125, 1.0, 0.2812, 1.0, 0.2812, 0.9912, 0.2812, 0.9912, 0.2812, 1.0, 0.25, 1.0, 0.25, 0.9912, 0.25, 0.9912, 0.25, 1.0, 0.2188, 1.0, 0.2188, 0.9912, 0.2188, 0.9912, 0.2188, 1.0, 0.1875, 1.0, 0.1875, 0.9912, 0.1875, 0.9912, 0.1875, 1.0, 0.1562, 1.0, 0.1563, 0.9912, 0.1563, 0.9912, 0.1562, 1.0, 0.125, 1.0, 0.125, 0.9912, 0.125, 0.9912, 0.125, 1.0, 0.09375, 1.0, 0.09375, 0.9912, 0.09375, 0.9912, 0.09375, 1.0, 0.0625, 1.0, 0.0625, 0.9912, 0.9062, 1.0, 0.9375, 1.0, 0.9375, 1.0, 0.9062, 1.0, 0.0625, 0.9912, 0.0625, 1.0, 0.03125, 1.0, 0.03125, 0.9912, 0.03125, 0.9912, 0.03125, 1.0, 0.0, 1.0, 0.0, 0.9912, 0.09375, 0.5, 0.0625, 0.5, 0.0625, 0.5, 0.09375, 0.5, 1.0, 0.5093, 1.0, 0.5186, 0.9688, 0.5186, 0.9688, 0.5093, 0.9688, 0.5093, 0.9688, 0.5186, 0.9375, 0.5186, 0.9375, 0.5093, 0.9375, 0.5093, 0.9375, 0.5186, 0.9062, 0.5186, 0.9062, 0.5093, 0.9062, 0.5093, 0.9062, 0.5186, 0.875, 0.5186, 0.875, 0.5093, 0.875, 0.5093, 0.875, 0.5186, 0.8438, 0.5186, 0.8438, 0.5093, 0.8438, 0.5093, 0.8438, 0.5186, 0.8125, 0.5186, 0.8125, 0.5093, 0.8125, 0.5093, 0.8125, 0.5186, 0.7812, 0.5186, 0.7812, 0.5093, 0.7812, 0.5093, 0.7812, 0.5186, 0.75, 0.5186, 0.75, 0.5093, 0.75, 0.5093, 0.75, 0.5186, 0.7188, 0.5186, 0.7188, 0.5093, 0.7188, 0.5093, 0.7188, 0.5186, 0.6875, 0.5186, 0.6875, 0.5093, 0.6875, 0.5093, 0.6875, 0.5186, 0.6562, 0.5186, 0.6562, 0.5093, 0.6562, 0.5093, 0.6562, 0.5186, 0.625, 0.5186, 0.625, 0.5093, 0.625, 0.5093, 0.625, 0.5186, 0.5938, 0.5186, 0.5938, 0.5093, 0.5938, 0.5093, 0.5938, 0.5186, 0.5625, 0.5186, 0.5625, 0.5093, 0.5625, 0.5093, 0.5625, 0.5186, 0.5312, 0.5186, 0.5312, 0.5093, 0.5312, 0.5093, 0.5312, 0.5186, 0.5, 0.5186, 0.5, 0.5093, 0.5, 0.5093, 0.5, 0.5186, 0.4688, 0.5186, 0.4688, 0.5093, 0.4688, 0.5093, 0.4688, 0.5186, 0.4375, 0.5186, 0.4375, 0.5093, 0.4375, 0.5093, 0.4375, 0.5186, 0.4062, 0.5186, 0.4062, 0.5093, 0.4062, 0.5093, 0.4062, 0.5186, 0.375, 0.5186, 0.375, 0.5093, 0.375, 0.5093, 0.375, 0.5186, 0.3438, 0.5186, 0.3438, 0.5093, 0.3438, 0.5093, 0.3438, 0.5186, 0.3125, 0.5186, 0.3125, 0.5093, 0.3125, 0.5093, 0.3125, 0.5186, 0.2812, 0.5186, 0.2812, 0.5093, 0.2812, 0.5093, 0.2812, 0.5186, 0.25, 0.5186, 0.25, 0.5093, 0.25, 0.5093, 0.25, 0.5186, 0.2188, 0.5186, 0.2188, 0.5093, 0.2188, 0.5093, 0.2188, 0.5186, 0.1875, 0.5186, 0.1875, 0.5093, 0.1875, 0.5093, 0.1875, 0.5186, 0.1562, 0.5186, 0.1562, 0.5093, 0.1562, 0.5093, 0.1562, 0.5186, 0.125, 0.5186, 0.125, 0.5093, 0.125, 0.5093, 0.125, 0.5186, 0.09375, 0.5186, 0.09375, 0.5093, 0.09375, 0.5093, 0.09375, 0.5186, 0.0625, 0.5186, 0.0625, 0.5093, 0.0625, 0.5093, 0.0625, 0.5186, 0.03125, 0.5186, 0.03125, 0.5093, 0.03125, 0.5093, 0.03125, 0.5186, 0.0, 0.5186, 0.0, 0.5093, 0.03125, 0.9775, 0.03125, 0.9912, 0.0, 0.9912, 0.0, 0.9775, 0.0625, 0.9775, 0.0625, 0.9912, 0.03125, 0.9912, 0.03125, 0.9775, 0.09375, 0.9775, 0.09375, 0.9912, 0.0625, 0.9912, 0.0625, 0.9775, 0.125, 0.9775, 0.125, 0.9912, 0.09375, 0.9912, 0.09375, 0.9775, 0.1562, 0.9775, 0.1563, 0.9912, 0.125, 0.9912, 0.125, 0.9775, 0.1875, 0.9775, 0.1875, 0.9912, 0.1563, 0.9912, 0.1562, 0.9775, 0.2188, 0.9775, 0.2188, 0.9912, 0.1875, 0.9912, 0.1875, 0.9775, 0.25, 0.9775, 0.25, 0.9912, 0.2188, 0.9912, 0.2188, 0.9775, 0.2812, 0.9775, 0.2812, 0.9912, 0.25, 0.9912, 0.25, 0.9775, 0.3125, 0.9775, 0.3125, 0.9912, 0.2812, 0.9912, 0.2812, 0.9775, 0.3438, 0.9775, 0.3438, 0.9912, 0.3125, 0.9912, 0.3125, 0.9775, 0.375, 0.9775, 0.375, 0.9912, 0.3438, 0.9912, 0.3438, 0.9775, 0.4062, 0.9775, 0.4063, 0.9912, 0.375, 0.9912, 0.375, 0.9775, 0.4375, 0.9775, 0.4375, 0.9912, 0.4063, 0.9912, 0.4062, 0.9775, 0.4688, 0.9775, 0.4688, 0.9912, 0.4375, 0.9912, 0.4375, 0.9775, 0.5, 0.9775, 0.5, 0.9912, 0.4688, 0.9912, 0.4688, 0.9775, 0.5312, 0.9775, 0.5312, 0.9912, 0.5, 0.9912, 0.5, 0.9775, 0.5625, 0.9775, 0.5625, 0.9912, 0.5312, 0.9912, 0.5312, 0.9775, 0.5938, 0.9775, 0.5938, 0.9912, 0.5625, 0.9912, 0.5625, 0.9775, 0.625, 0.9775, 0.625, 0.9912, 0.5938, 0.9912, 0.5938, 0.9775, 0.6562, 0.9775, 0.6562, 0.9912, 0.625, 0.9912, 0.625, 0.9775, 0.6875, 0.9775, 0.6875, 0.9912, 0.6562, 0.9912, 0.6562, 0.9775, 0.7188, 0.9775, 0.7188, 0.9912, 0.6875, 0.9912, 0.6875, 0.9775, 0.75, 0.9775, 0.75, 0.9912, 0.7188, 0.9912, 0.7188, 0.9775, 0.7812, 0.9775, 0.7813, 0.9912, 0.75, 0.9912, 0.75, 0.9775, 0.8125, 0.9775, 0.8125, 0.9912, 0.7813, 0.9912, 0.7812, 0.9775, 0.8438, 0.9775, 0.8438, 0.9912, 0.8125, 0.9912, 0.8125, 0.9775, 0.875, 0.9775, 0.875, 0.9912, 0.8438, 0.9912, 0.8438, 0.9775, 0.9062, 0.9775, 0.9062, 0.9912, 0.875, 0.9912, 0.875, 0.9775, 0.9375, 0.9775, 0.9375, 0.9912, 0.9062, 0.9912, 0.9062, 0.9775, 0.9688, 0.9775, 0.9688, 0.9912, 0.9375, 0.9912, 0.9375, 0.9775, 1.0, 0.9775, 1.0, 0.9912, 0.9688, 0.9912, 0.9688, 0.9775, 0.3438, 1.0, 0.375, 1.0, 0.375, 1.0, 0.3438, 1.0, 0.625, 1.0, 0.6562, 1.0, 0.6562, 1.0, 0.625, 1.0, 0.3438, 1.0, 0.375, 1.0, 0.375, 1.0, 0.3438, 1.0, 0.0625, 1.0, 0.09375, 1.0, 0.09375, 1.0, 0.0625, 1.0, 0.75, 1.0, 0.7812, 1.0, 0.7812, 1.0, 0.75, 1.0, 0.4688, 1.0, 0.5, 1.0, 0.5, 1.0, 0.4688, 1.0, 0.1875, 1.0, 0.2188, 1.0, 0.2188, 1.0, 0.1875, 1.0, 0.875, 1.0, 0.9062, 1.0, 0.9062, 1.0, 0.875, 1.0, 0.5938, 1.0, 0.625, 1.0, 0.625, 1.0, 0.5938, 1.0, 0.3125, 1.0, 0.3438, 1.0, 0.3438, 1.0, 0.3125, 1.0, 0.03125, 1.0, 0.0625, 1.0, 0.0625, 1.0, 0.03125, 1.0, 0.7188, 1.0, 0.75, 1.0, 0.75, 1.0, 0.7188, 1.0, 0.4375, 1.0, 0.4688, 1.0, 0.4688, 1.0, 0.4375, 1.0, 0.1562, 1.0, 0.1875, 1.0, 0.1875, 1.0, 0.1562, 1.0, 0.8438, 1.0, 0.875, 1.0, 0.875, 1.0, 0.8438, 1.0, 0.5625, 1.0, 0.5938, 1.0, 0.5938, 1.0, 0.5625, 1.0, 0.2812, 1.0, 0.3125, 1.0, 0.3125, 1.0, 0.2812, 1.0, 0.9688, 1.0, 1.0, 1.0, 1.0, 1.0, 0.9688, 1.0, 0.0, 1.0, 0.03125, 1.0, 0.03125, 1.0, 0.0, 1.0, 0.6875, 1.0, 0.7188, 1.0, 0.7188, 1.0, 0.6875, 1.0, 0.4062, 1.0, 0.4375, 1.0, 0.4375, 1.0, 0.4062, 1.0, 0.125, 1.0, 0.1562, 1.0, 0.1562, 1.0, 0.125, 1.0, 0.8125, 1.0, 0.8438, 1.0, 0.8438, 1.0, 0.8125, 1.0, 0.5312, 1.0, 0.5625, 1.0, 0.5625, 1.0, 0.5312, 1.0, 0.25, 1.0, 0.2812, 1.0, 0.2812, 1.0, 0.25, 1.0, 0.9375, 1.0, 0.9688, 1.0, 0.9688, 1.0, 0.9375, 1.0, 0.6562, 1.0, 0.6875, 1.0, 0.6875, 1.0, 0.6562, 1.0, 0.375, 1.0, 0.4062, 1.0, 0.4062, 1.0, 0.375, 1.0, 0.09375, 1.0, 0.125, 1.0, 0.125, 1.0, 0.09375, 1.0, 0.7812, 1.0, 0.8125, 1.0, 0.8125, 1.0, 0.7812, 1.0, 0.5, 1.0, 0.5312, 1.0, 0.5312, 1.0, 0.5, 1.0, 0.2188, 1.0, 0.25, 1.0, 0.25, 1.0, 0.2188, 1.0, 0.2968, 0.4854, 0.25, 0.49, 0.2032, 0.4854, 0.1582, 0.4717, 0.1167, 0.4496, 0.08029, 0.4197, 0.05045, 0.3833, 0.02827, 0.3418, 0.01461, 0.2968, 0.01, 0.25, 0.01461, 0.2032, 0.02827, 0.1582, 0.05045, 0.1167, 0.08029, 0.08029, 0.1167, 0.05045, 0.1582, 0.02827, 0.2032, 0.01461, 0.25, 0.01, 0.2968, 0.01461, 0.3418, 0.02827, 0.3833, 0.05045, 0.4197, 0.08029, 0.4496, 0.1167, 0.4717, 0.1582, 0.4854, 0.2032, 0.49, 0.25, 0.4854, 0.2968, 0.4717, 0.3418, 0.4496, 0.3833, 0.4197, 0.4197, 0.3833, 0.4496, 0.3418, 0.4717, 0.75, 1.0, 0.7812, 1.0, 0.7812, 1.0, 0.75, 1.0, 0.3125, 1.0, 0.3438, 1.0, 0.3438, 1.0, 0.3125, 1.0, 0.7188, 1.0, 0.75, 1.0, 0.75, 1.0, 0.7188, 1.0, 0.2812, 1.0, 0.3125, 1.0, 0.3125, 1.0, 0.2812, 1.0, 0.6875, 1.0, 0.7188, 1.0, 0.7188, 1.0, 0.6875, 1.0, 0.25, 1.0, 0.2812, 1.0, 0.2812, 1.0, 0.25, 1.0, 0.6562, 1.0, 0.6875, 1.0, 0.6875, 1.0, 0.6562, 1.0, 0.2188, 1.0, 0.25, 1.0, 0.25, 1.0, 0.2188, 1.0, 0.625, 1.0, 0.6562, 1.0, 0.6562, 1.0, 0.625, 1.0, 0.1875, 1.0, 0.2188, 1.0, 0.2188, 1.0, 0.1875, 1.0, 0.5938, 1.0, 0.625, 1.0, 0.625, 1.0, 0.5938, 1.0, 0.1562, 1.0, 0.1875, 1.0, 0.1875, 1.0, 0.1562, 1.0, 0.5625, 1.0, 0.5938, 1.0, 0.5938, 1.0, 0.5625, 1.0, 0.9688, 1.0, 1.0, 1.0, 1.0, 1.0, 0.9688, 1.0, 0.125, 1.0, 0.1562, 1.0, 0.1562, 1.0, 0.125, 1.0, 0.5312, 1.0, 0.5625, 1.0, 0.5625, 1.0, 0.5312, 1.0, 0.9375, 1.0, 0.9688, 1.0, 0.9688, 1.0, 0.9375, 1.0, 0.09375, 1.0, 0.125, 1.0, 0.125, 1.0, 0.09375, 1.0, 0.5, 1.0, 0.5312, 1.0, 0.5312, 1.0, 0.5, 1.0, 0.9062, 1.0, 0.9375, 1.0, 0.9375, 1.0, 0.9062, 1.0, 0.0625, 1.0, 0.09375, 1.0, 0.09375, 1.0, 0.0625, 1.0, 0.4688, 1.0, 0.5, 1.0, 0.5, 1.0, 0.4688, 1.0, 0.875, 1.0, 0.9062, 1.0, 0.9062, 1.0, 0.875, 1.0, 0.03125, 1.0, 0.0625, 1.0, 0.0625, 1.0, 0.03125, 1.0, 0.4375, 1.0, 0.4688, 1.0, 0.4688, 1.0, 0.4375, 1.0, 0.8438, 1.0, 0.875, 1.0, 0.875, 1.0, 0.8438, 1.0, 0.0, 1.0, 0.03125, 1.0, 0.03125, 1.0, 0.0, 1.0, 0.4062, 1.0, 0.4375, 1.0, 0.4375, 1.0, 0.4062, 1.0, 0.8125, 1.0, 0.8438, 1.0, 0.8438, 1.0, 0.8125, 1.0, 0.375, 1.0, 0.4062, 1.0, 0.4062, 1.0, 0.375, 1.0, 0.7812, 1.0, 0.8125, 1.0, 0.8125, 1.0, 0.7812, 1.0, 0.03125, 0.5, 0.03125, 0.5093, 0.0, 0.5093, 0.0, 0.5, 0.0625, 0.5, 0.0625, 0.5093, 0.03125, 0.5093, 0.03125, 0.5, 0.09375, 0.5, 0.09375, 0.5093, 0.0625, 0.5093, 0.0625, 0.5, 0.125, 0.5, 0.125, 0.5093, 0.09375, 0.5093, 0.09375, 0.5, 0.1562, 0.5, 0.1562, 0.5093, 0.125, 0.5093, 0.125, 0.5, 0.1875, 0.5, 0.1875, 0.5093, 0.1562, 0.5093, 0.1562, 0.5, 0.2188, 0.5, 0.2188, 0.5093, 0.1875, 0.5093, 0.1875, 0.5, 0.25, 0.5, 0.25, 0.5093, 0.2188, 0.5093, 0.2188, 0.5, 0.2812, 0.5, 0.2812, 0.5093, 0.25, 0.5093, 0.25, 0.5, 0.3125, 0.5, 0.3125, 0.5093, 0.2812, 0.5093, 0.2812, 0.5, 0.3438, 0.5, 0.3438, 0.5093, 0.3125, 0.5093, 0.3125, 0.5, 0.375, 0.5, 0.375, 0.5093, 0.3438, 0.5093, 0.3438, 0.5, 0.4062, 0.5, 0.4062, 0.5093, 0.375, 0.5093, 0.375, 0.5, 0.4375, 0.5, 0.4375, 0.5093, 0.4062, 0.5093, 0.4062, 0.5, 0.4688, 0.5, 0.4688, 0.5093, 0.4375, 0.5093, 0.4375, 0.5, 0.5, 0.5, 0.5, 0.5093, 0.4688, 0.5093, 0.4688, 0.5, 0.5312, 0.5, 0.5312, 0.5093, 0.5, 0.5093, 0.5, 0.5, 0.5625, 0.5, 0.5625, 0.5093, 0.5312, 0.5093, 0.5312, 0.5, 0.5938, 0.5, 0.5938, 0.5093, 0.5625, 0.5093, 0.5625, 0.5, 0.625, 0.5, 0.625, 0.5093, 0.5938, 0.5093, 0.5938, 0.5, 0.6562, 0.5, 0.6562, 0.5093, 0.625, 0.5093, 0.625, 0.5, 0.6875, 0.5, 0.6875, 0.5093, 0.6562, 0.5093, 0.6562, 0.5, 0.7188, 0.5, 0.7188, 0.5093, 0.6875, 0.5093, 0.6875, 0.5, 0.75, 0.5, 0.75, 0.5093, 0.7188, 0.5093, 0.7188, 0.5, 0.7812, 0.5, 0.7812, 0.5093, 0.75, 0.5093, 0.75, 0.5, 0.8125, 0.5, 0.8125, 0.5093, 0.7812, 0.5093, 0.7812, 0.5, 0.8438, 0.5, 0.8438, 0.5093, 0.8125, 0.5093, 0.8125, 0.5, 0.875, 0.5, 0.875, 0.5093, 0.8438, 0.5093, 0.8438, 0.5, 0.9062, 0.5, 0.9062, 0.5093, 0.875, 0.5093, 0.875, 0.5, 0.9375, 0.5, 0.9375, 0.5093, 0.9062, 0.5093, 0.9062, 0.5, 0.9688, 0.5, 0.9688, 0.5093, 0.9375, 0.5093, 0.9375, 0.5, 1.0, 0.5, 1.0, 0.5093, 0.9688, 0.5093, 0.9688, 0.5, 0.75, 0.49, 0.7968, 0.4854, 0.8418, 0.4717, 0.8833, 0.4496, 0.9197, 0.4197, 0.9496, 0.3833, 0.9717, 0.3418, 0.9854, 0.2968, 0.99, 0.25, 0.9854, 0.2032, 0.9717, 0.1582, 0.9496, 0.1167, 0.9197, 0.08029, 0.8833, 0.05045, 0.8418, 0.02827, 0.7968, 0.01461, 0.75, 0.01, 0.7032, 0.01461, 0.6582, 0.02827, 0.6167, 0.05045, 0.5803, 0.08029, 0.5504, 0.1167, 0.5283, 0.1582, 0.5146, 0.2032, 0.51, 0.25, 0.5146, 0.2968, 0.5283, 0.3418, 0.5504, 0.3833, 0.5803, 0.4197, 0.6167, 0.4496, 0.6582, 0.4717, 0.7032, 0.4854, 0.7812, 0.5, 0.75, 0.5, 0.75, 0.5, 0.7812, 0.5, 0.5, 0.5, 0.4688, 0.5, 0.4688, 0.5, 0.5, 0.5, 0.2188, 0.5, 0.1875, 0.5, 0.1875, 0.5, 0.2188, 0.5, 0.9062, 0.5, 0.875, 0.5, 0.875, 0.5, 0.9062, 0.5, 0.625, 0.5, 0.5938, 0.5, 0.5938, 0.5, 0.625, 0.5, 0.3438, 0.5, 0.3125, 0.5, 0.3125, 0.5, 0.3438, 0.5, 0.0625, 0.5, 0.03125, 0.5, 0.03125, 0.5, 0.0625, 0.5, 0.75, 0.5, 0.7188, 0.5, 0.7188, 0.5, 0.75, 0.5, 0.4688, 0.5, 0.4375, 0.5, 0.4375, 0.5, 0.4688, 0.5, 0.1875, 0.5, 0.1562, 0.5, 0.1562, 0.5, 0.1875, 0.5, 0.875, 0.5, 0.8438, 0.5, 0.8438, 0.5, 0.875, 0.5, 0.5938, 0.5, 0.5625, 0.5, 0.5625, 0.5, 0.5938, 0.5, 0.3125, 0.5, 0.2812, 0.5, 0.2812, 0.5, 0.3125, 0.5, 1.0, 0.5, 0.9688, 0.5, 0.9688, 0.5, 1.0, 0.5, 0.03125, 0.5, 0.0, 0.5, 0.0, 0.5, 0.03125, 0.5, 0.7188, 0.5, 0.6875, 0.5, 0.6875, 0.5, 0.7188, 0.5, 0.4375, 0.5, 0.4062, 0.5, 0.4062, 0.5, 0.4375, 0.5, 0.1562, 0.5, 0.125, 0.5, 0.125, 0.5, 0.1562, 0.5, 0.8438, 0.5, 0.8125, 0.5, 0.8125, 0.5, 0.8438, 0.5, 0.5625, 0.5, 0.5312, 0.5, 0.5312, 0.5, 0.5625, 0.5, 0.2812, 0.5, 0.25, 0.5, 0.25, 0.5, 0.2812, 0.5, 0.9688, 0.5, 0.9375, 0.5, 0.9375, 0.5, 0.9688, 0.5, 0.6875, 0.5, 0.6562, 0.5, 0.6562, 0.5, 0.6875, 0.5, 0.4062, 0.5, 0.375, 0.5, 0.375, 0.5, 0.4062, 0.5, 0.125, 0.5, 0.09375, 0.5, 0.09375, 0.5, 0.125, 0.5, 0.8125, 0.5, 0.7812, 0.5, 0.7812, 0.5, 0.8125, 0.5, 0.5312, 0.5, 0.5, 0.5, 0.5, 0.5, 0.5312, 0.5, 0.25, 0.5, 0.2188, 0.5, 0.2188, 0.5, 0.25, 0.5, 0.9375, 0.5, 0.9062, 0.5, 0.9062, 0.5, 0.9375, 0.5, 0.6562, 0.5, 0.625, 0.5, 0.625, 0.5, 0.6562, 0.5, 0.375, 0.5, 0.3438, 0.5, 0.3438, 0.5, 0.375, 0.5])
me_cylinder.materials.append(mat_material_001)
me_cylinder.update()
me_cylinder_001 = bpy.data.meshes.new('Cylinder.001')
me_cylinder_001.from_pydata([(0.0, 1.0, -1.0), (0.0, 1.0, 1.0), (0.1951, 0.9808, -1.0), (0.1951, 0.9808, 1.0), (0.3827, 0.9239, -1.0), (0.3827, 0.9239, 1.0), (0.5556, 0.8315, -1.0), (0.5556, 0.8315, 1.0), (0.7071, 0.7071, -1.0), (0.7071, 0.7071, 1.0), (0.8315, 0.5556, -1.0), (0.8315, 0.5556, 1.0), (0.9239, 0.3827, -1.0), (0.9239, 0.3827, 1.0), (0.9808, 0.1951, -1.0), (0.9808, 0.1951, 1.0), (1.0, 0.0, -1.0), (1.0, 0.0, 1.0), (0.9808, -0.1951, -1.0), (0.9808, -0.1951, 1.0), (0.9239, -0.3827, -1.0), (0.9239, -0.3827, 1.0), (0.8315, -0.5556, -1.0), (0.8315, -0.5556, 1.0), (0.7071, -0.7071, -1.0), (0.7071, -0.7071, 1.0), (0.5556, -0.8315, -1.0), (0.5556, -0.8315, 1.0), (0.3827, -0.9239, -1.0), (0.3827, -0.9239, 1.0), (0.1951, -0.9808, -1.0), (0.1951, -0.9808, 1.0), (0.0, -1.0, -1.0), (0.0, -1.0, 1.0), (-0.1951, -0.9808, -1.0), (-0.1951, -0.9808, 1.0), (-0.3827, -0.9239, -1.0), (-0.3827, -0.9239, 1.0), (-0.5556, -0.8315, -1.0), (-0.5556, -0.8315, 1.0), (-0.7071, -0.7071, -1.0), (-0.7071, -0.7071, 1.0), (-0.8315, -0.5556, -1.0), (-0.8315, -0.5556, 1.0), (-0.9239, -0.3827, -1.0), (-0.9239, -0.3827, 1.0), (-0.9808, -0.1951, -1.0), (-0.9808, -0.1951, 1.0), (-1.0, 0.0, -1.0), (-1.0, 0.0, 1.0), (-0.9808, 0.1951, -1.0), (-0.9808, 0.1951, 1.0), (-0.9239, 0.3827, -1.0), (-0.9239, 0.3827, 1.0), (-0.8315, 0.5556, -1.0), (-0.8315, 0.5556, 1.0), (-0.7071, 0.7071, -1.0), (-0.7071, 0.7071, 1.0), (-0.5556, 0.8315, -1.0), (-0.5556, 0.8315, 1.0), (-0.3827, 0.9239, -1.0), (-0.3827, 0.9239, 1.0), (-0.1951, 0.9808, -1.0), (-0.1951, 0.9808, 1.0)], [], [(0, 1, 3, 2), (2, 3, 5, 4), (4, 5, 7, 6), (6, 7, 9, 8), (8, 9, 11, 10), (10, 11, 13, 12), (12, 13, 15, 14), (14, 15, 17, 16), (16, 17, 19, 18), (18, 19, 21, 20), (20, 21, 23, 22), (22, 23, 25, 24), (24, 25, 27, 26), (26, 27, 29, 28), (28, 29, 31, 30), (30, 31, 33, 32), (32, 33, 35, 34), (34, 35, 37, 36), (36, 37, 39, 38), (38, 39, 41, 40), (40, 41, 43, 42), (42, 43, 45, 44), (44, 45, 47, 46), (46, 47, 49, 48), (48, 49, 51, 50), (50, 51, 53, 52), (52, 53, 55, 54), (54, 55, 57, 56), (56, 57, 59, 58), (58, 59, 61, 60), (3, 1, 63, 61, 59, 57, 55, 53, 51, 49, 47, 45, 43, 41, 39, 37, 35, 33, 31, 29, 27, 25, 23, 21, 19, 17, 15, 13, 11, 9, 7, 5), (60, 61, 63, 62), (62, 63, 1, 0), (0, 2, 4, 6, 8, 10, 12, 14, 16, 18, 20, 22, 24, 26, 28, 30, 32, 34, 36, 38, 40, 42, 44, 46, 48, 50, 52, 54, 56, 58, 60, 62)])
_uv = me_cylinder_001.uv_layers.new(name='UVMap')
_uv.uv.foreach_set('vector', [1.0, 0.5, 1.0, 1.0, 0.9688, 1.0, 0.9688, 0.5, 0.9688, 0.5, 0.9688, 1.0, 0.9375, 1.0, 0.9375, 0.5, 0.9375, 0.5, 0.9375, 1.0, 0.9062, 1.0, 0.9062, 0.5, 0.9062, 0.5, 0.9062, 1.0, 0.875, 1.0, 0.875, 0.5, 0.875, 0.5, 0.875, 1.0, 0.8438, 1.0, 0.8438, 0.5, 0.8438, 0.5, 0.8438, 1.0, 0.8125, 1.0, 0.8125, 0.5, 0.8125, 0.5, 0.8125, 1.0, 0.7812, 1.0, 0.7812, 0.5, 0.7812, 0.5, 0.7812, 1.0, 0.75, 1.0, 0.75, 0.5, 0.75, 0.5, 0.75, 1.0, 0.7188, 1.0, 0.7188, 0.5, 0.7188, 0.5, 0.7188, 1.0, 0.6875, 1.0, 0.6875, 0.5, 0.6875, 0.5, 0.6875, 1.0, 0.6562, 1.0, 0.6562, 0.5, 0.6562, 0.5, 0.6562, 1.0, 0.625, 1.0, 0.625, 0.5, 0.625, 0.5, 0.625, 1.0, 0.5938, 1.0, 0.5938, 0.5, 0.5938, 0.5, 0.5938, 1.0, 0.5625, 1.0, 0.5625, 0.5, 0.5625, 0.5, 0.5625, 1.0, 0.5312, 1.0, 0.5312, 0.5, 0.5312, 0.5, 0.5312, 1.0, 0.5, 1.0, 0.5, 0.5, 0.5, 0.5, 0.5, 1.0, 0.4688, 1.0, 0.4688, 0.5, 0.4688, 0.5, 0.4688, 1.0, 0.4375, 1.0, 0.4375, 0.5, 0.4375, 0.5, 0.4375, 1.0, 0.4062, 1.0, 0.4062, 0.5, 0.4062, 0.5, 0.4062, 1.0, 0.375, 1.0, 0.375, 0.5, 0.375, 0.5, 0.375, 1.0, 0.3438, 1.0, 0.3438, 0.5, 0.3438, 0.5, 0.3438, 1.0, 0.3125, 1.0, 0.3125, 0.5, 0.3125, 0.5, 0.3125, 1.0, 0.2812, 1.0, 0.2812, 0.5, 0.2812, 0.5, 0.2812, 1.0, 0.25, 1.0, 0.25, 0.5, 0.25, 0.5, 0.25, 1.0, 0.2188, 1.0, 0.2188, 0.5, 0.2188, 0.5, 0.2188, 1.0, 0.1875, 1.0, 0.1875, 0.5, 0.1875, 0.5, 0.1875, 1.0, 0.1562, 1.0, 0.1562, 0.5, 0.1562, 0.5, 0.1562, 1.0, 0.125, 1.0, 0.125, 0.5, 0.125, 0.5, 0.125, 1.0, 0.09375, 1.0, 0.09375, 0.5, 0.09375, 0.5, 0.09375, 1.0, 0.0625, 1.0, 0.0625, 0.5, 0.2968, 0.4854, 0.25, 0.49, 0.2032, 0.4854, 0.1582, 0.4717, 0.1167, 0.4496, 0.08029, 0.4197, 0.05045, 0.3833, 0.02827, 0.3418, 0.01461, 0.2968, 0.01, 0.25, 0.01461, 0.2032, 0.02827, 0.1582, 0.05045, 0.1167, 0.08029, 0.08029, 0.1167, 0.05045, 0.1582, 0.02827, 0.2032, 0.01461, 0.25, 0.01, 0.2968, 0.01461, 0.3418, 0.02827, 0.3833, 0.05045, 0.4197, 0.08029, 0.4496, 0.1167, 0.4717, 0.1582, 0.4854, 0.2032, 0.49, 0.25, 0.4854, 0.2968, 0.4717, 0.3418, 0.4496, 0.3833, 0.4197, 0.4197, 0.3833, 0.4496, 0.3418, 0.4717, 0.0625, 0.5, 0.0625, 1.0, 0.03125, 1.0, 0.03125, 0.5, 0.03125, 0.5, 0.03125, 1.0, 0.0, 1.0, 0.0, 0.5, 0.75, 0.49, 0.7968, 0.4854, 0.8418, 0.4717, 0.8833, 0.4496, 0.9197, 0.4197, 0.9496, 0.3833, 0.9717, 0.3418, 0.9854, 0.2968, 0.99, 0.25, 0.9854, 0.2032, 0.9717, 0.1582, 0.9496, 0.1167, 0.9197, 0.08029, 0.8833, 0.05045, 0.8418, 0.02827, 0.7968, 0.01461, 0.75, 0.01, 0.7032, 0.01461, 0.6582, 0.02827, 0.6167, 0.05045, 0.5803, 0.08029, 0.5504, 0.1167, 0.5283, 0.1582, 0.5146, 0.2032, 0.51, 0.25, 0.5146, 0.2968, 0.5283, 0.3418, 0.5504, 0.3833, 0.5803, 0.4197, 0.6167, 0.4496, 0.6582, 0.4717, 0.7032, 0.4854])
me_cylinder_001.materials.append(mat_material_001)
me_cylinder_001.update()

# ---- objects
ob_cylinder = bpy.data.objects.new('Cylinder', me_cylinder)
ob_cylinder_001 = bpy.data.objects.new('Cylinder.001', me_cylinder_001)

# ---- transforms, parenting, visibility, modifiers, constraints
ob_cylinder.location = (0.0, 0.0, 5.004)
ob_cylinder.scale = (3.0, 3.0, 5.0)
_m = ob_cylinder.modifiers.new('Auto Smooth', 'NODES')
_m.node_group = ng_auto_smooth
_gi = [s.identifier for s in ng_auto_smooth.interface.items_tree if s.item_type == 'SOCKET' and s.in_out == 'INPUT']
_m[_gi[1]] = 0.5236  # Angle
ob_cylinder_001.location = (0.295, 1.677, 10.04)
ob_cylinder_001.scale = (0.3, 0.3, -0.1198)

# ---- collection membership
col_collection.objects.link(ob_cylinder)
col_collection.objects.link(ob_cylinder_001)

# ---- scene / render settings (as saved in the file)
scene.frame_start = 1; scene.frame_end = 250; scene.frame_set(1)
scene.render.engine = 'BLENDER_EEVEE_NEXT'
scene.cycles.sampling_pattern = 'TABULATED_SOBOL'
bpy.context.view_layer.update()

# ---- added for rendering (the .blend has no active camera and no usable light): camera, sun
cam_auto = bpy.data.cameras.new('AutoCamera')
cam_auto.lens = 50.0
cam_auto.sensor_width = 36.0
cam_auto.clip_end = 1000.0
ob_auto_camera = bpy.data.objects.new('AutoCamera', cam_auto)
scene.collection.objects.link(ob_auto_camera)
ob_auto_camera.location = (12.5634, -15.0761, 15.0557)
ob_auto_camera.rotation_euler = (1.09748, -7.21219e-08, 0.694738)
scene.camera = ob_auto_camera
light_auto_sun = bpy.data.lights.new('AutoSun', 'SUN')
light_auto_sun.energy = 3.0
light_auto_sun.angle = 0.0523599
ob_auto_sun = bpy.data.objects.new('AutoSun', light_auto_sun)
scene.collection.objects.link(ob_auto_sun)
ob_auto_sun.rotation_euler = (0.872665, 0.174533, 0.523599)
bpy.context.view_layer.update()
